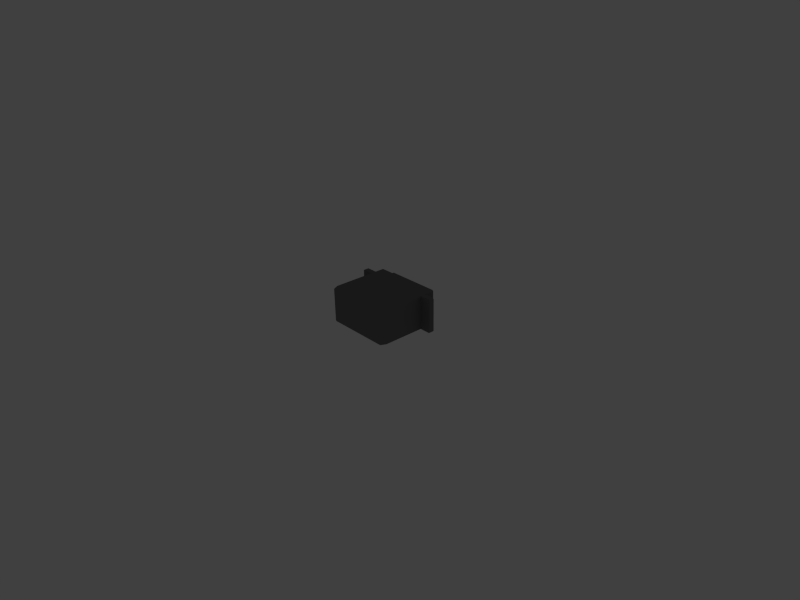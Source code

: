 # Source: RobotKit.blend  (saved by Blender 2.52.5; exported with 4.5.12 LTS)
import bpy
from mathutils import Matrix  # noqa: F401  (used for matrix-valued properties, if any)

bpy.ops.wm.read_factory_settings(use_empty=True)
scene = bpy.context.scene
scene.name = 'Scene'

# ---- collections
col_collection_1 = bpy.data.collections.new('Collection 1'); scene.collection.children.link(col_collection_1)
col_collection_1.hide_render = True
col_collection_1.hide_viewport = True
col_collection_2 = bpy.data.collections.new('Collection 2'); scene.collection.children.link(col_collection_2)
col_collection_11 = bpy.data.collections.new('Collection 11'); scene.collection.children.link(col_collection_11)
col_collection_11.hide_render = True
col_collection_11.hide_viewport = True
col_collection_20 = bpy.data.collections.new('Collection 20'); scene.collection.children.link(col_collection_20)
col_collection_20.hide_render = True
col_collection_20.hide_viewport = True

# ---- materials (node trees are filled in below, after node groups)
mat_post = bpy.data.materials.new('Post')
mat_post.alpha_threshold = 0.0
mat_post.use_transparent_shadow = False
mat_post.roughness = 0.5
mat_post.line_color = (0.0, 0.0, 0.0, 1.0)
mat_plate = bpy.data.materials.new('Plate')
mat_plate.alpha_threshold = 0.0
mat_plate.use_transparent_shadow = False
mat_plate.diffuse_color = (1.0, 0.8573, 0.006667, 1.0)
mat_plate.specular_color = (0.9916, 1.0, 0.7017)
mat_plate.roughness = 0.5
mat_plate.line_color = (0.0, 0.0, 0.0, 1.0)
mat_servohorn = bpy.data.materials.new('ServoHorn')
mat_servohorn.alpha_threshold = 0.0
mat_servohorn.use_transparent_shadow = False
mat_servohorn.diffuse_color = (0.8589, 0.8589, 0.8589, 1.0)
mat_servohorn.roughness = 0.5
mat_servohorn.line_color = (0.0, 0.0, 0.0, 1.0)
mat_servobody = bpy.data.materials.new('ServoBody')
mat_servobody.alpha_threshold = 0.0
mat_servobody.use_transparent_shadow = False
mat_servobody.diffuse_color = (0.1806, 0.1806, 0.1806, 1.0)
mat_servobody.roughness = 0.5
mat_servobody.line_color = (0.0, 0.0, 0.0, 1.0)

# ---- node groups
ng_auto_smooth = bpy.data.node_groups.new('Auto Smooth', 'GeometryNodeTree')
_s = ng_auto_smooth.interface.new_socket(name='Geometry', in_out='OUTPUT', socket_type='NodeSocketGeometry')
_s = ng_auto_smooth.interface.new_socket(name='Geometry', in_out='INPUT', socket_type='NodeSocketGeometry')
_s = ng_auto_smooth.interface.new_socket(name='Angle', in_out='INPUT', socket_type='NodeSocketFloat')
_s.subtype = 'ANGLE'
_s.min_value = 0.0
_s.max_value = 3.142
ng_auto_smooth.is_modifier = True
_N = ng_auto_smooth.nodes; _L = ng_auto_smooth.links
n0 = _N.new('NodeGroupOutput'); n0.name = 'Group Output'; n0.location = (480, -100)
n1 = _N.new('NodeGroupInput'); n1.name = 'Group Input'; n1.location = (-420, -300)
n2 = _N.new('NodeGroupInput'); n2.name = 'Group Input.001'; n2.location = (-60, -100)
n3 = _N.new('GeometryNodeSetShadeSmooth'); n3.name = 'Set Shade Smooth'; n3.location = (120, -100)
n3.domain = 'EDGE'
n4 = _N.new('GeometryNodeSetShadeSmooth'); n4.name = 'Set Shade Smooth.001'; n4.location = (300, -100)
n5 = _N.new('GeometryNodeInputMeshEdgeAngle'); n5.name = 'Edge Angle'; n5.location = (-420, -220)
n6 = _N.new('GeometryNodeInputEdgeSmooth'); n6.name = 'Is Edge Smooth'; n6.location = (-60, -160)
n7 = _N.new('GeometryNodeInputShadeSmooth'); n7.name = 'Is Face Smooth'; n7.location = (-240, -340)
n8 = _N.new('FunctionNodeBooleanMath'); n8.name = 'Boolean Math'; n8.location = (-60, -220)
n9 = _N.new('FunctionNodeCompare'); n9.name = 'Compare'; n9.location = (-240, -180)
n9.operation = 'LESS_EQUAL'
_L.new(n5.outputs[0], n9.inputs[0])
_L.new(n4.outputs[0], n0.inputs[0])
_L.new(n1.outputs[1], n9.inputs[1])
_L.new(n9.outputs[0], n8.inputs[0])
_L.new(n7.outputs[0], n8.inputs[1])
_L.new(n2.outputs[0], n3.inputs[0])
_L.new(n6.outputs[0], n3.inputs[1])
_L.new(n3.outputs[0], n4.inputs[0])
_L.new(n8.outputs[0], n3.inputs[2])
n0.is_active_output = True

# ---- material node trees

# ---- world
world_world = bpy.data.worlds.new('World'); scene.world = world_world
world_world.color = (0.05088, 0.05088, 0.05088)
world_world.use_sun_shadow = False
world_world.sun_shadow_jitter_overblur = 0.0
world_world.cycles.sampling_method = 'MANUAL'
world_world.cycles.sample_map_resolution = 256

# ---- cameras
cam_camera = bpy.data.cameras.new('Camera')
cam_camera.clip_end = 100.0
cam_camera.lens = 35.0
cam_camera.ortho_scale = 7.314
cam_camera.dof.focus_distance = 0.0
cam_camera.dof.aperture_fstop = 128.0

# ---- lights
light_spot = bpy.data.lights.new('Spot', 'POINT')
light_spot.transmission_factor = 0.0
light_spot.cutoff_distance = 30.0
light_spot.energy = 100.0
light_spot.shadow_buffer_clip_start = 1.001
light_spot.shadow_soft_size = 1.0
light_spot.shadow_maximum_resolution = 0.006
light_spot.use_absolute_resolution = True
light_spot.cycles.use_multiple_importance_sampling = False

# ---- meshes
me_post = bpy.data.meshes.new('Post')
me_post.from_pydata([(0.14, 0.2425, 0.0), (0.28, -2.444e-08, 0.0), (0.14, -0.2425, 0.0), (-0.14, -0.2425, 0.0), (-0.28, 1.258e-07, 0.0), (-0.14, 0.2425, 0.0)], [], [(3, 5, 4), (0, 5, 3, 2), (0, 2, 1)])
me_post.materials.append(mat_post)
me_post.use_remesh_preserve_volume = False
me_post.use_remesh_preserve_attributes = False
me_post.use_mirror_vertex_groups = False
me_post.update()
me_plate_hip = bpy.data.meshes.new('Plate.Hip')
me_plate_hip.from_pydata([(2.9, -2.0, 0.0), (2.9, -2.4, 0.0), (-2.4, -2.4, 0.0), (-2.4, -2.0, 0.0), (3.09, -2.337, 0.0), (3.237, -2.19, 0.0), (3.3, -2.0, 0.0), (2.9, -0.8, 0.0), (3.3, -0.8, 0.0), (3.237, -0.61, 0.0), (3.09, -0.4634, 0.0), (2.9, -0.4, 0.0), (0.9, -0.8, 0.0), (0.9, -0.4, 0.0), (0.81, -0.3634, 0.0), (0.61, -0.7366, 0.0), (0.3634, -0.49, 0.0), (0.7366, -0.29, 0.0), (0.7, -0.2, 0.0), (0.3, -0.2, 0.0), (0.3, 2.8, 0.0), (0.7, 2.8, 0.0), (0.6366, 2.99, 0.0), (0.49, 3.137, 0.0), (0.3, 3.2, 0.0), (-2.4, 2.8, 0.0), (-2.4, 3.2, 0.0), (-2.59, 3.137, 0.0), (-2.737, 2.99, 0.0), (-2.8, 2.8, 0.0), (-2.8, -2.0, 0.0), (-2.737, -2.19, 0.0), (-2.59, -2.337, 0.0)], [], [(0, 3, 2, 1), (0, 1, 4), (0, 4, 5), (0, 5, 6), (0, 6, 8, 7), (7, 8, 9), (7, 9, 10), (7, 10, 11), (7, 11, 13, 12), (12, 13, 14, 15), (15, 14, 17, 16), (16, 17, 18, 19), (19, 18, 21, 20), (20, 21, 22), (20, 22, 23), (20, 23, 24), (20, 24, 26, 25), (25, 26, 27), (25, 27, 28), (25, 28, 29), (25, 29, 30, 3), (3, 30, 31), (3, 31, 32), (2, 3, 32), (3, 19, 20, 25), (0, 7, 12, 3), (3, 12, 15), (3, 15, 16), (3, 16, 19)])
me_plate_hip.polygons.foreach_set('use_smooth', [True] * 29)
me_plate_hip.materials.append(mat_plate)
me_plate_hip.use_remesh_preserve_volume = False
me_plate_hip.use_remesh_preserve_attributes = False
me_plate_hip.use_mirror_vertex_groups = False
me_plate_hip.update()
me_fitting_post = bpy.data.meshes.new('Fitting.Post')
me_fitting_post.from_pydata([(0.14, 0.2425, 0.0), (0.28, -3.257e-08, 0.0), (0.14, -0.2425, 0.0), (-0.14, -0.2425, 0.0), (-0.28, 1.176e-07, 0.0), (-0.14, 0.2425, 0.0), (0.09899, 0.09899, 0.0), (0.1293, 0.05358, 0.0), (0.14, -5.307e-09, 0.0), (0.1293, -0.05358, 0.0), (0.09899, -0.09899, 0.0), (0.05358, -0.1293, 0.0), (2.937e-08, -0.14, 0.0), (-0.05358, -0.1293, 0.0), (-0.09899, -0.09899, 0.0), (-0.1293, -0.05358, 0.0), (-0.14, 2.482e-09, 0.0), (-0.1293, 0.05358, 0.0), (-0.09899, 0.09899, 0.0), (-0.05358, 0.1293, 0.0), (9.947e-08, 0.14, 0.0), (0.05358, 0.1293, 0.0)], [(0, 1), (1, 2), (2, 3), (3, 4), (4, 5), (0, 5), (6, 7), (7, 8), (8, 9), (9, 10), (10, 11), (11, 12), (12, 13), (13, 14), (14, 15), (15, 16), (16, 17), (17, 18), (18, 19), (19, 20), (20, 21), (6, 21)], [])
me_fitting_post.use_remesh_preserve_volume = False
me_fitting_post.use_remesh_preserve_attributes = False
me_fitting_post.use_mirror_vertex_groups = False
me_fitting_post.update()
me_fitting_servoslot = bpy.data.meshes.new('Fitting.ServoSlot')
me_fitting_servoslot.from_pydata([(-0.99, -0.15, 0.0), (0.99, -0.15, 1.192e-07), (-0.99, 0.15, 0.0), (0.99, 0.15, 1.788e-07), (-0.77, 0.0, -2.717e-24), (-0.77, -0.1, -2.717e-24), (-0.83, -0.1, -2.929e-24), (-0.83, 3.576e-07, -2.929e-24), (-0.8, 0.1, -2.823e-24), (-0.7, -3.576e-07, -2.47e-24), (-0.9, 7.153e-07, -3.176e-24), (-0.5, 7.153e-07, -1.765e-24), (-0.3, -3.576e-07, -1.059e-24), (-0.4, 0.1, -1.412e-24), (-0.43, 3.576e-07, -1.517e-24), (-0.43, -0.1, -1.517e-24), (-0.37, -0.1, -1.306e-24), (-0.37, 0.0, -1.306e-24), (0.03, 0.0, 1.059e-25), (0.03, -0.1, 1.059e-25), (-0.03, -0.1, -1.059e-25), (-0.03, 3.576e-07, -1.059e-25), (4.768e-07, 0.1, 1.972e-30), (0.1, -3.576e-07, 3.529e-25), (-0.1, 7.153e-07, -3.529e-25), (0.3, 7.153e-07, 1.059e-24), (0.5, -3.576e-07, 1.765e-24), (0.4, 0.1, 1.412e-24), (0.37, 3.576e-07, 1.306e-24), (0.37, -0.1, 1.306e-24), (0.43, -0.1, 1.517e-24), (0.43, 0.0, 1.517e-24), (0.83, 0.0, 2.929e-24), (0.83, -0.1, 2.929e-24), (0.77, -0.1, 2.717e-24), (0.77, 3.576e-07, 2.717e-24), (0.8, 0.1, 2.823e-24), (0.9, -3.576e-07, 3.176e-24), (0.7, 7.153e-07, 2.47e-24), (-0.93, 0.1, -3.282e-24), (-0.93, 9.686e-08, -3.282e-24)], [(0, 2), (1, 3), (2, 3), (0, 1), (5, 6), (4, 5), (6, 7), (4, 9), (7, 10), (8, 10), (8, 9), (12, 13), (11, 13), (11, 14), (12, 17), (14, 15), (16, 17), (15, 16), (19, 20), (18, 19), (20, 21), (18, 23), (21, 24), (22, 24), (22, 23), (26, 27), (25, 27), (25, 28), (26, 31), (28, 29), (30, 31), (29, 30), (33, 34), (32, 33), (34, 35), (32, 37), (35, 38), (36, 38), (36, 37), (39, 40)], [])
me_fitting_servoslot.materials.append(None)
me_fitting_servoslot.use_remesh_preserve_volume = False
me_fitting_servoslot.use_remesh_preserve_attributes = False
me_fitting_servoslot.use_mirror_vertex_groups = False
me_fitting_servoslot.update()
me_fitting_servoflush = bpy.data.meshes.new('Fitting.ServoFlush')
me_fitting_servoflush.from_pydata([(-0.3586, 2.541, 0.0), (-0.3152, 2.477, 0.0), (-0.3, 2.4, 0.0), (-0.3152, 2.323, 0.0), (-0.3586, 2.259, 0.0), (-0.4235, 2.215, 0.0), (-0.5, 2.2, 0.0), (-0.5765, 2.215, 0.0), (-0.6414, 2.259, 0.0), (-0.6848, 2.323, 0.0), (-0.7, 2.4, 0.0), (-0.6848, 2.477, 0.0), (-0.6414, 2.541, 0.0), (-0.5765, 2.585, 0.0), (-0.5, 2.6, 0.0), (-0.4235, 2.585, 0.0), (0.1, 1.4, 0.0), (0.1, 0.0, 0.0), (-0.1, 0.0, 0.0), (-0.1, 1.4, 0.0), (1.192e-07, 2.0, 0.0), (-0.5, 1.4, 0.0), (0.5, 1.4, 0.0), (0.5765, 2.585, 0.0), (0.5, 2.6, 0.0), (0.4235, 2.585, 0.0), (0.3586, 2.541, 0.0), (0.3152, 2.477, 0.0), (0.3, 2.4, 0.0), (0.3152, 2.323, 0.0), (0.3586, 2.259, 0.0), (0.4235, 2.215, 0.0), (0.5, 2.2, 0.0), (0.5765, 2.215, 0.0), (0.6414, 2.259, 0.0), (0.6848, 2.323, 0.0), (0.7, 2.4, 0.0), (0.6848, 2.477, 0.0), (0.6414, 2.541, 0.0), (0.6414, -2.259, 0.0), (0.6848, -2.323, 0.0), (0.7, -2.4, 0.0), (0.6848, -2.477, 0.0), (0.6414, -2.541, 0.0), (0.5765, -2.585, 0.0), (0.5, -2.6, 0.0), (0.4235, -2.585, 0.0), (0.3586, -2.541, 0.0), (0.3152, -2.477, 0.0), (0.3, -2.4, 0.0), (0.3152, -2.323, 0.0), (0.3586, -2.259, 0.0), (0.4235, -2.215, 0.0), (0.5, -2.2, 0.0), (0.5765, -2.215, 0.0), (-0.4235, -2.215, 0.0), (-0.5, -2.2, 0.0), (-0.5765, -2.215, 0.0), (-0.6414, -2.259, 0.0), (-0.6848, -2.323, 0.0), (-0.7, -2.4, 0.0), (-0.6848, -2.477, 0.0), (-0.6414, -2.541, 0.0), (-0.5765, -2.585, 0.0), (-0.5, -2.6, 0.0), (-0.4235, -2.585, 0.0), (-0.3586, -2.541, 0.0), (-0.3152, -2.477, 0.0), (-0.3, -2.4, 0.0), (-0.3152, -2.323, 0.0), (-0.3586, -2.259, 0.0), (-0.99, -1.974, 4.468e-07), (-0.99, 1.974, -5.069e-07), (0.99, 1.974, -5.958e-07), (0.99, -1.974, 1.194e-07), (-0.9345, 2.03, -5.027e-07), (0.9345, 2.03, -6e-07), (0.9345, -2.03, 1.153e-07), (-0.9345, -2.03, 4.51e-07), (-1.2, 1.0, 0.0), (1.2, 1.0, 0.0), (1.639e-07, 2.2, 0.0), (-1.49e-08, -0.2, 0.0), (0.7, 1.58, 0.0), (0.7, 1.82, 0.0), (0.82, 1.7, 0.0), (0.58, 1.7, 0.0)], [(0, 1), (1, 2), (2, 3), (3, 4), (4, 5), (5, 6), (6, 7), (7, 8), (8, 9), (9, 10), (10, 11), (11, 12), (12, 13), (13, 14), (14, 15), (0, 15), (17, 18), (16, 17), (18, 19), (20, 21), (20, 22), (19, 21), (16, 22), (23, 38), (23, 24), (24, 25), (25, 26), (26, 27), (27, 28), (28, 29), (29, 30), (30, 31), (31, 32), (32, 33), (33, 34), (34, 35), (35, 36), (36, 37), (37, 38), (39, 40), (40, 41), (41, 42), (42, 43), (43, 44), (44, 45), (45, 46), (46, 47), (47, 48), (48, 49), (49, 50), (50, 51), (51, 52), (52, 53), (53, 54), (39, 54), (55, 70), (55, 56), (56, 57), (57, 58), (58, 59), (59, 60), (60, 61), (61, 62), (62, 63), (63, 64), (64, 65), (65, 66), (66, 67), (67, 68), (68, 69), (69, 70), (71, 72), (73, 74), (75, 76), (77, 78), (72, 75), (73, 76), (74, 77), (71, 78), (79, 80), (81, 82), (84, 83), (86, 85)], [])
me_fitting_servoflush.materials.append(None)
me_fitting_servoflush.use_remesh_preserve_volume = False
me_fitting_servoflush.use_remesh_preserve_attributes = False
me_fitting_servoflush.use_mirror_vertex_groups = False
me_fitting_servoflush.update()
me_plate_femur = bpy.data.meshes.new('Plate.Femur')
me_plate_femur.from_pydata([(-4.151, 0.8485, 0.0), (-4.002, 0.6667, 0.0), (-3.891, 0.4592, 0.0), (-3.823, 0.2341, 0.0), (-3.8, 0.0, 0.0), (-3.566, -0.4726, 0.0), (-4.411, -1.446, 0.0), (-5.0, -1.2, 0.0), (-5.234, -1.177, 0.0), (-5.459, -1.109, 0.0), (-5.667, -0.9978, 0.0), (-5.849, -0.8485, 0.0), (-5.998, -0.6667, 0.0), (-6.109, -0.4592, 0.0), (-6.177, -0.2341, 0.0), (-6.2, 9.537e-07, 0.0), (-6.177, 0.2341, 0.0), (-6.109, 0.4592, 0.0), (-5.998, 0.6667, 0.0), (-5.849, 0.8485, 0.0), (-5.667, 0.9978, 0.0), (-5.459, 1.109, 0.0), (-5.234, 1.177, 0.0), (-5.0, 1.2, 0.0), (-4.766, 1.177, 0.0), (-4.541, 1.109, 0.0), (-4.333, 0.9978, 0.0), (-5.0, 0.0, 0.0), (5.0, 0.0, 0.0), (5.667, 0.9978, 0.0), (5.459, 1.109, 0.0), (5.234, 1.177, 0.0), (5.0, 1.2, 0.0), (4.766, 1.177, 0.0), (4.541, 1.109, 0.0), (4.333, 0.9978, 0.0), (4.151, 0.8485, 0.0), (4.002, 0.6667, 0.0), (3.891, 0.4592, 0.0), (3.823, 0.2341, 0.0), (3.8, 9.537e-07, 0.0), (3.566, -0.4726, 0.0), (4.411, -1.446, 0.0), (5.0, -1.2, 0.0), (5.234, -1.177, 0.0), (5.459, -1.109, 0.0), (5.667, -0.9978, 0.0), (5.849, -0.8485, 0.0), (5.998, -0.6667, 0.0), (6.109, -0.4592, 0.0), (6.177, -0.2341, 0.0), (6.2, 0.0, 0.0), (6.177, 0.2341, 0.0), (6.109, 0.4592, 0.0), (5.998, 0.6667, 0.0), (5.849, 0.8485, 0.0), (3.064, -0.8854, 0.0), (2.487, -1.158, 0.0), (1.887, -1.373, 0.0), (1.268, -1.528, 0.0), (0.637, -1.621, 0.0), (-5.217e-06, -1.653, 0.0), (-0.637, -1.621, 0.0), (-1.268, -1.528, 0.0), (-1.887, -1.373, 0.0), (-2.487, -1.158, 0.0), (-3.064, -0.8854, 0.0), (-3.632, -1.949, 0.0), (-2.948, -2.272, 0.0), (-2.237, -2.527, 0.0), (-1.503, -2.71, 0.0), (-0.7552, -2.821, 0.0), (-6.184e-06, -2.858, 0.0), (0.7552, -2.821, 0.0), (1.503, -2.71, 0.0), (2.237, -2.527, 0.0), (2.948, -2.272, 0.0), (3.632, -1.949, 0.0)], [], [(1, 0, 27), (27, 2, 1), (27, 3, 2), (27, 4, 3), (27, 8, 7), (27, 9, 8), (27, 10, 9), (27, 11, 10), (27, 12, 11), (27, 13, 12), (27, 14, 13), (27, 15, 14), (27, 16, 15), (27, 17, 16), (27, 18, 17), (27, 19, 18), (27, 20, 19), (27, 21, 20), (27, 22, 21), (27, 23, 22), (27, 24, 23), (27, 25, 24), (27, 26, 25), (27, 0, 26), (28, 55, 29), (28, 29, 30), (28, 30, 31), (28, 31, 32), (28, 32, 33), (28, 33, 34), (28, 34, 35), (28, 35, 36), (28, 36, 37), (28, 37, 38), (28, 38, 39), (28, 39, 40), (28, 43, 44), (28, 44, 45), (28, 45, 46), (28, 46, 47), (28, 47, 48), (28, 48, 49), (28, 49, 50), (28, 50, 51), (28, 51, 52), (28, 52, 53), (28, 53, 54), (28, 54, 55), (5, 6, 67, 66), (65, 66, 67, 68), (64, 65, 68, 69), (63, 64, 69, 70), (62, 63, 70, 71), (61, 62, 71, 72), (60, 61, 72, 73), (59, 60, 73, 74), (58, 59, 74, 75), (57, 58, 75, 76), (56, 57, 76, 77), (41, 56, 77, 42), (4, 7, 6, 5), (40, 41, 42, 43), (28, 40, 43), (4, 27, 7)])
me_plate_femur.polygons.foreach_set('use_smooth', [True] * 64)
me_plate_femur.materials.append(mat_plate)
me_plate_femur.use_remesh_preserve_volume = False
me_plate_femur.use_remesh_preserve_attributes = False
me_plate_femur.use_mirror_vertex_groups = False
me_plate_femur.update()
me_fitting_horn = bpy.data.meshes.new('Fitting.Horn')
me_fitting_horn.from_pydata([(0.8485, 0.8485, 0.0), (0.9978, 0.6667, 0.0), (1.109, 0.4592, 0.0), (1.177, 0.2341, 0.0), (1.2, 9.06e-08, 0.0), (1.177, -0.2341, 0.0), (1.109, -0.4592, 0.0), (0.9978, -0.6667, 0.0), (0.8485, -0.8485, 0.0), (0.6667, -0.9978, 0.0), (0.4592, -1.109, 0.0), (0.2341, -1.177, 0.0), (-3.91e-07, -1.2, 0.0), (-0.2341, -1.177, 0.0), (-0.4592, -1.109, 0.0), (-0.6667, -0.9978, 0.0), (-0.8485, -0.8485, 0.0), (-0.9978, -0.6667, 0.0), (-1.109, -0.4592, 0.0), (-1.177, -0.2341, 0.0), (-1.2, 1.159e-06, 0.0), (-1.177, 0.2341, 0.0), (-1.109, 0.4592, 0.0), (-0.9978, 0.6667, 0.0), (-0.8485, 0.8485, 0.0), (-0.6667, 0.9978, 0.0), (-0.4592, 1.109, 0.0), (-0.2341, 1.177, 0.0), (1.926e-06, 1.2, 0.0), (0.2341, 1.177, 0.0), (0.4592, 1.109, 0.0), (0.6667, 0.9978, 0.0), (-0.6586, 0.1414, 0.0), (-0.6152, 0.07654, 0.0), (-0.6, -8.742e-09, 0.0), (-0.6152, -0.07654, 0.0), (-0.6586, -0.1414, 0.0), (-0.7235, -0.1848, 0.0), (-0.8, -0.2, 0.0), (-0.8765, -0.1848, 0.0), (-0.9414, -0.1414, 0.0), (-0.9848, -0.07654, 0.0), (-1.0, 2.385e-09, 0.0), (-0.9848, 0.07654, 0.0), (-0.9414, 0.1414, 0.0), (-0.8765, 0.1848, 0.0), (-0.8, 0.2, 0.0), (-0.7235, 0.1848, 0.0), (0.8765, 0.1848, 0.0), (0.8, 0.2, 0.0), (0.7235, 0.1848, 0.0), (0.6586, 0.1414, 0.0), (0.6152, 0.07654, 0.0), (0.6, 2.385e-09, 0.0), (0.6152, -0.07654, 0.0), (0.6586, -0.1414, 0.0), (0.7235, -0.1848, 0.0), (0.8, -0.2, 0.0), (0.8765, -0.1848, 0.0), (0.9414, -0.1414, 0.0), (0.9848, -0.07654, 0.0), (1.0, -8.742e-09, 0.0), (0.9848, 0.07654, 0.0), (0.9414, 0.1414, 0.0), (0.1, 0.4, 0.0), (0.1, -1.0, 0.0), (-0.1, -1.0, 0.0), (-0.1, 0.4, 0.0), (2.98e-08, 1.0, 0.0), (-0.5, 0.4, 0.0), (0.5, 0.4, 0.0), (-0.8, 0.6, 0.0), (-0.4, 0.6, 0.0), (-0.6, 0.4, 0.0), (-0.6, 0.8, 0.0)], [(0, 1), (1, 2), (2, 3), (3, 4), (4, 5), (5, 6), (6, 7), (7, 8), (8, 9), (9, 10), (10, 11), (11, 12), (12, 13), (13, 14), (14, 15), (15, 16), (16, 17), (17, 18), (18, 19), (19, 20), (20, 21), (21, 22), (22, 23), (23, 24), (24, 25), (25, 26), (26, 27), (27, 28), (28, 29), (29, 30), (30, 31), (0, 31), (32, 33), (33, 34), (34, 35), (35, 36), (36, 37), (37, 38), (38, 39), (39, 40), (40, 41), (41, 42), (42, 43), (43, 44), (44, 45), (45, 46), (46, 47), (32, 47), (48, 63), (48, 49), (49, 50), (50, 51), (51, 52), (52, 53), (53, 54), (54, 55), (55, 56), (56, 57), (57, 58), (58, 59), (59, 60), (60, 61), (61, 62), (62, 63), (65, 66), (64, 65), (66, 67), (68, 69), (68, 70), (67, 69), (64, 70), (71, 72), (73, 74)], [])
me_fitting_horn.use_remesh_preserve_volume = False
me_fitting_horn.use_remesh_preserve_attributes = False
me_fitting_horn.use_mirror_vertex_groups = False
me_fitting_horn.update()
me_servo_arrow = bpy.data.meshes.new('Servo.Arrow')
me_servo_arrow.from_pydata([(-0.8485, -0.2, -0.8485), (-0.6667, -0.2, -0.9978), (-0.4592, -0.2, -1.109), (-0.2341, -0.2, -1.177), (-2.682e-07, -0.2, -1.2), (0.2341, -0.2, -1.177), (0.4592, -0.2, -1.109), (0.6667, -0.2, -0.9978), (0.8485, -0.2, -0.8485), (0.9978, -0.2, -0.6667), (1.109, -0.2, -0.4592), (1.181, -0.2, -0.2267), (2.761, -0.2, 9.537e-07), (1.181, -0.2, 0.2267), (1.109, -0.2, 0.4592), (0.9978, -0.2, 0.6667), (0.8485, -0.2, 0.8485), (0.6667, -0.2, 0.9978), (0.4592, -0.2, 1.109), (0.2341, -0.2, 1.177), (-1.401e-06, -0.2, 1.2), (-0.2341, -0.2, 1.177), (-0.4592, -0.2, 1.109), (-0.6667, -0.2, 0.9978), (-0.8485, -0.2, 0.8485), (-0.9978, -0.2, 0.6667), (-1.109, -0.2, 0.4592), (-2.529, -0.2, 0.7173), (-1.794, -0.2, -2.146e-06), (-2.529, -0.2, -0.7174), (-1.109, -0.2, -0.4592), (-0.9978, -0.2, -0.6667), (-0.8485, 1.192e-07, -0.8485), (-0.6667, 1.192e-07, -0.9978), (-0.4592, 1.49e-07, -1.109), (-0.2341, 1.341e-07, -1.177), (2.709e-06, 1.192e-07, -1.2), (0.2341, 1.043e-07, -1.177), (0.4592, 8.941e-08, -1.109), (0.6667, 0.0, -0.9978), (0.8485, 0.0, -0.8485), (0.9978, 0.0, -0.6667), (1.109, 0.0, -0.4592), (1.181, -1.192e-07, -0.2267), (2.761, -2.384e-07, -3.576e-06), (1.181, -1.192e-07, 0.2267), (1.109, -1.192e-07, 0.4592), (0.9978, -1.192e-07, 0.6667), (0.8485, -1.192e-07, 0.8485), (0.6667, -1.192e-07, 0.9978), (0.4592, -1.49e-07, 1.109), (0.2341, -1.341e-07, 1.177), (4.869e-06, -1.192e-07, 1.2), (-0.2341, -1.043e-07, 1.177), (-0.4592, -8.941e-08, 1.109), (-0.6667, 0.0, 0.9978), (-0.8485, 0.0, 0.8485), (-0.9978, 0.0, 0.6667), (-1.109, 0.0, 0.4592), (-2.529, 2.384e-07, 0.7174), (-1.794, 1.192e-07, 8.583e-06), (-2.529, 2.384e-07, -0.7173), (-1.109, 1.192e-07, -0.4592), (-0.9978, 1.192e-07, -0.6667), (-0.2902, -0.2, -0.2902), (-0.3412, -0.2, -0.228), (-0.3791, -0.2, -0.157), (-0.4025, -0.2, -0.08006), (-0.4104, -0.2, -9.537e-07), (-0.4025, -0.2, 0.08005), (-0.3791, -0.2, 0.157), (-0.3412, -0.2, 0.228), (-0.2902, -0.2, 0.2902), (-0.228, -0.2, 0.3412), (-0.157, -0.2, 0.3791), (-0.08006, -0.2, 0.4025), (-8.494e-07, -0.2, 0.4104), (0.08006, -0.2, 0.4025), (0.157, -0.2, 0.3791), (0.228, -0.2, 0.3412), (0.2902, -0.2, 0.2902), (0.3412, -0.2, 0.228), (0.3791, -0.2, 0.157), (0.4025, -0.2, 0.08006), (0.4104, -0.2, -2.384e-07), (0.4025, -0.2, -0.08006), (0.3791, -0.2, -0.157), (0.3412, -0.2, -0.228), (0.2902, -0.2, -0.2902), (0.228, -0.2, -0.3412), (0.157, -0.2, -0.3791), (0.08006, -0.2, -0.4025), (-4.619e-07, -0.2, -0.4104), (-0.08006, -0.2, -0.4025), (-0.157, -0.2, -0.3791), (-0.228, -0.2, -0.3412), (-0.2902, -0.7, -0.2902), (-0.228, -0.7, -0.3412), (-0.157, -0.7, -0.3791), (-0.08006, -0.7, -0.4025), (-5.364e-07, -0.7, -0.4104), (0.08006, -0.7, -0.4025), (0.157, -0.7, -0.3791), (0.228, -0.7, -0.3412), (0.2902, -0.7, -0.2902), (0.3412, -0.7, -0.228), (0.3791, -0.7, -0.157), (0.4025, -0.7, -0.08006), (0.4104, -0.7, -2.384e-07), (0.4025, -0.7, 0.08006), (0.3791, -0.7, 0.157), (0.3412, -0.7, 0.228), (0.2902, -0.7, 0.2902), (0.228, -0.7, 0.3412), (0.157, -0.7, 0.3791), (0.08006, -0.7, 0.4025), (-8.941e-07, -0.7, 0.4104), (-0.08006, -0.7, 0.4025), (-0.157, -0.7, 0.3791), (-0.228, -0.7, 0.3412), (-0.2902, -0.7, 0.2902), (-0.3412, -0.7, 0.228), (-0.3791, -0.7, 0.157), (-0.4025, -0.7, 0.08005), (-0.4104, -0.7, -9.537e-07), (-0.4025, -0.7, -0.08006), (-0.3791, -0.7, -0.157), (-0.3412, -0.7, -0.228), (-5.364e-07, -0.7, -4.768e-07), (-0.1983, 4.47e-08, -0.1983), (-0.2332, 4.47e-08, -0.1558), (-0.2591, 2.98e-08, -0.1073), (-0.2751, 2.98e-08, -0.05472), (-0.2805, 2.98e-08, 3.099e-06), (-0.2751, 2.98e-08, 0.05472), (-0.2591, 2.98e-08, 0.1073), (-0.2332, 1.49e-08, 0.1558), (-0.1983, 1.49e-08, 0.1983), (-0.1558, 1.49e-08, 0.2332), (-0.1073, -7.451e-09, 0.2591), (-0.05472, -1.118e-08, 0.2751), (2.392e-06, -1.49e-08, 0.2805), (0.05472, -1.863e-08, 0.2751), (0.1073, -2.235e-08, 0.2591), (0.1558, -1.49e-08, 0.2332), (0.1983, -1.49e-08, 0.1983), (0.2332, -1.49e-08, 0.1558), (0.2591, -2.98e-08, 0.1073), (0.2751, -2.98e-08, 0.05472), (0.2805, 0.0, 9.537e-07), (0.2751, 0.0, -0.05472), (0.2591, 0.0, -0.1073), (0.2332, 0.0, -0.1558), (0.1983, 0.0, -0.1983), (0.1558, 1.49e-08, -0.2332), (0.1073, 2.98e-08, -0.2591), (0.05472, 3.353e-08, -0.2751), (1.887e-06, 3.725e-08, -0.2805), (-0.05472, 4.098e-08, -0.2751), (-0.1073, 4.47e-08, -0.2591), (-0.1558, 2.98e-08, -0.2332), (-0.1983, -0.5, -0.1983), (-0.1558, -0.5, -0.2332), (-0.1073, -0.5, -0.2591), (-0.05472, -0.5, -0.2751), (1.848e-06, -0.5, -0.2805), (0.05472, -0.5, -0.2751), (0.1073, -0.5, -0.2591), (0.1558, -0.5, -0.2332), (0.1983, -0.5, -0.1983), (0.2332, -0.5, -0.1558), (0.2591, -0.5, -0.1073), (0.2751, -0.5, -0.05472), (0.2805, -0.5, 9.537e-07), (0.2751, -0.5, 0.05472), (0.2591, -0.5, 0.1073), (0.2332, -0.5, 0.1558), (0.1983, -0.5, 0.1983), (0.1558, -0.5, 0.2332), (0.1073, -0.5, 0.2591), (0.05472, -0.5, 0.2751), (2.325e-06, -0.5, 0.2805), (-0.05472, -0.5, 0.2751), (-0.1073, -0.5, 0.2591), (-0.1558, -0.5, 0.2332), (-0.1983, -0.5, 0.1983), (-0.2332, -0.5, 0.1558), (-0.2591, -0.5, 0.1073), (-0.2751, -0.5, 0.05472), (-0.2805, -0.5, 3.099e-06), (-0.2751, -0.5, -0.05472), (-0.2591, -0.5, -0.1073), (-0.2332, -0.5, -0.1558), (1.192e-06, -0.5, 1.192e-06)], [], [(0, 32, 33, 1), (1, 33, 34, 2), (2, 34, 35, 3), (3, 35, 36, 4), (4, 36, 37, 5), (5, 37, 38, 6), (6, 38, 39, 7), (7, 39, 40, 8), (8, 40, 41, 9), (9, 41, 42, 10), (10, 42, 43, 11), (11, 43, 44, 12), (12, 44, 45, 13), (13, 45, 46, 14), (14, 46, 47, 15), (15, 47, 48, 16), (16, 48, 49, 17), (17, 49, 50, 18), (18, 50, 51, 19), (19, 51, 52, 20), (20, 52, 53, 21), (21, 53, 54, 22), (22, 54, 55, 23), (23, 55, 56, 24), (24, 56, 57, 25), (25, 57, 58, 26), (26, 58, 59, 27), (27, 59, 60, 28), (28, 60, 61, 29), (29, 61, 62, 30), (30, 62, 63, 31), (32, 0, 31, 63), (31, 0, 64, 65), (30, 31, 65, 66), (29, 30, 66, 67), (28, 29, 67, 68), (27, 28, 68, 69), (26, 27, 69, 70), (25, 26, 70, 71), (24, 25, 71, 72), (23, 24, 72, 73), (22, 23, 73, 74), (21, 22, 74, 75), (20, 21, 75, 76), (19, 20, 76, 77), (18, 19, 77, 78), (17, 18, 78, 79), (16, 17, 79, 80), (15, 16, 80, 81), (14, 15, 81, 82), (13, 14, 82, 83), (12, 13, 83, 84), (11, 12, 84, 85), (10, 11, 85, 86), (9, 10, 86, 87), (8, 9, 87, 88), (7, 8, 88, 89), (6, 7, 89, 90), (5, 6, 90, 91), (4, 5, 91, 92), (3, 4, 92, 93), (2, 3, 93, 94), (1, 2, 94, 95), (0, 1, 95, 64), (64, 95, 97, 96), (95, 94, 98, 97), (94, 93, 99, 98), (93, 92, 100, 99), (92, 91, 101, 100), (91, 90, 102, 101), (90, 89, 103, 102), (89, 88, 104, 103), (88, 87, 105, 104), (87, 86, 106, 105), (86, 85, 107, 106), (85, 84, 108, 107), (84, 83, 109, 108), (83, 82, 110, 109), (82, 81, 111, 110), (81, 80, 112, 111), (80, 79, 113, 112), (79, 78, 114, 113), (78, 77, 115, 114), (77, 76, 116, 115), (76, 75, 117, 116), (75, 74, 118, 117), (74, 73, 119, 118), (73, 72, 120, 119), (72, 71, 121, 120), (71, 70, 122, 121), (70, 69, 123, 122), (69, 68, 124, 123), (68, 67, 125, 124), (67, 66, 126, 125), (66, 65, 127, 126), (65, 64, 96, 127), (128, 96, 97), (128, 97, 98), (128, 98, 99), (128, 99, 100), (128, 100, 101), (128, 101, 102), (128, 102, 103), (128, 103, 104), (128, 104, 105), (128, 105, 106), (128, 106, 107), (128, 107, 108), (128, 108, 109), (128, 109, 110), (128, 110, 111), (128, 111, 112), (128, 112, 113), (128, 113, 114), (128, 114, 115), (128, 115, 116), (128, 116, 117), (128, 117, 118), (128, 118, 119), (128, 119, 120), (128, 120, 121), (128, 121, 122), (128, 122, 123), (128, 123, 124), (128, 124, 125), (128, 125, 126), (128, 126, 127), (127, 96, 128), (32, 63, 130, 129), (63, 62, 131, 130), (62, 61, 132, 131), (61, 60, 133, 132), (60, 59, 134, 133), (59, 58, 135, 134), (58, 57, 136, 135), (57, 56, 137, 136), (56, 55, 138, 137), (55, 54, 139, 138), (54, 53, 140, 139), (53, 52, 141, 140), (52, 51, 142, 141), (51, 50, 143, 142), (50, 49, 144, 143), (49, 48, 145, 144), (48, 47, 146, 145), (47, 46, 147, 146), (46, 45, 148, 147), (45, 44, 149, 148), (44, 43, 150, 149), (43, 42, 151, 150), (42, 41, 152, 151), (41, 40, 153, 152), (40, 39, 154, 153), (39, 38, 155, 154), (38, 37, 156, 155), (37, 36, 157, 156), (36, 35, 158, 157), (35, 34, 159, 158), (34, 33, 160, 159), (33, 32, 129, 160), (160, 129, 161, 162), (159, 160, 162, 163), (158, 159, 163, 164), (157, 158, 164, 165), (156, 157, 165, 166), (155, 156, 166, 167), (154, 155, 167, 168), (153, 154, 168, 169), (152, 153, 169, 170), (151, 152, 170, 171), (150, 151, 171, 172), (149, 150, 172, 173), (148, 149, 173, 174), (147, 148, 174, 175), (146, 147, 175, 176), (145, 146, 176, 177), (144, 145, 177, 178), (143, 144, 178, 179), (142, 143, 179, 180), (141, 142, 180, 181), (140, 141, 181, 182), (139, 140, 182, 183), (138, 139, 183, 184), (137, 138, 184, 185), (136, 137, 185, 186), (135, 136, 186, 187), (134, 135, 187, 188), (133, 134, 188, 189), (132, 133, 189, 190), (131, 132, 190, 191), (130, 131, 191, 192), (129, 130, 192, 161), (193, 162, 161), (193, 163, 162), (193, 164, 163), (193, 165, 164), (193, 166, 165), (193, 167, 166), (193, 168, 167), (193, 169, 168), (193, 170, 169), (193, 171, 170), (193, 172, 171), (193, 173, 172), (193, 174, 173), (193, 175, 174), (193, 176, 175), (193, 177, 176), (193, 178, 177), (193, 179, 178), (193, 180, 179), (193, 181, 180), (193, 182, 181), (193, 183, 182), (193, 184, 183), (193, 185, 184), (193, 186, 185), (193, 187, 186), (193, 188, 187), (193, 189, 188), (193, 190, 189), (193, 191, 190), (193, 192, 191), (193, 161, 192)])
me_servo_arrow.polygons.foreach_set('use_smooth', [True] * 224)
me_servo_arrow.materials.append(mat_servohorn)
me_servo_arrow.use_remesh_preserve_volume = False
me_servo_arrow.use_remesh_preserve_attributes = False
me_servo_arrow.use_mirror_vertex_groups = False
me_servo_arrow.update()
me_plate_torso = bpy.data.meshes.new('Plate.Torso')
me_plate_torso.from_pydata([(-8.0, 0.0, 0.0), (-8.0, 1.2, 0.0), (-8.459, 1.109, 0.0), (-8.849, 0.8485, 0.0), (-9.109, 0.4592, 0.0), (-9.2, 0.0, 0.0), (-9.109, -0.4592, 0.0), (-8.849, -0.8485, 0.0), (-8.459, -1.109, 0.0), (-8.0, -1.2, 0.0), (-7.0, 0.0, 0.0), (-7.0, 1.2, 0.0), (-7.0, -1.2, 0.0), (-6.0, 0.0, 0.0), (-6.0, 3.12, 0.0), (-6.0, -3.12, 0.0), (-3.94, 4.127, 0.0), (-3.94, 0.0, 0.0), (-3.94, -4.127, 0.0), (-3.946, 5.378, 0.0), (-3.676, 8.1, 0.0), (-5.468, 6.922, 0.0), (-2.6, 10.0, 0.0), (-4.268, 9.0, 0.0), (-5.734, 8.461, 0.0), (-4.534, 10.54, 0.0), (-5.134, 9.5, 0.0), (-6.6, 8.961, 0.0), (-6.952, 9.269, 0.0), (-7.159, 9.689, 0.0), (-7.19, 10.16, 0.0), (-7.039, 10.6, 0.0), (-6.731, 10.95, 0.0), (-6.311, 11.16, 0.0), (-5.843, 11.19, 0.0), (-5.4, 11.04, 0.0), (-6.0, 10.0, 0.0), (-6.0, -10.0, 0.0), (-5.4, -11.04, 0.0), (-5.843, -11.19, 0.0), (-6.311, -11.16, 0.0), (-6.731, -10.95, 0.0), (-7.039, -10.6, 0.0), (-7.19, -10.16, 0.0), (-7.159, -9.689, 0.0), (-6.952, -9.269, 0.0), (-6.6, -8.961, 0.0), (-5.134, -9.5, 0.0), (-4.534, -10.54, 0.0), (-5.734, -8.461, 0.0), (-4.268, -9.0, 0.0), (-2.6, -10.0, 0.0), (-5.468, -6.922, 0.0), (-3.676, -8.1, 0.0), (-3.946, -5.378, 0.0), (3.946, -5.378, 0.0), (3.676, -8.1, 0.0), (5.468, -6.922, 0.0), (2.6, -10.0, 0.0), (4.268, -9.0, 0.0), (5.734, -8.461, 0.0), (4.534, -10.54, 0.0), (5.134, -9.5, 0.0), (6.6, -8.961, 0.0), (6.952, -9.269, 0.0), (7.159, -9.689, 0.0), (7.19, -10.16, 0.0), (7.039, -10.6, 0.0), (6.731, -10.95, 0.0), (6.311, -11.16, 0.0), (5.843, -11.19, 0.0), (5.4, -11.04, 0.0), (6.0, -10.0, 0.0), (6.0, 10.0, 0.0), (5.4, 11.04, 0.0), (5.843, 11.19, 0.0), (6.311, 11.16, 0.0), (6.731, 10.95, 0.0), (7.039, 10.6, 0.0), (7.19, 10.16, 0.0), (7.159, 9.689, 0.0), (6.952, 9.269, 0.0), (6.6, 8.961, 0.0), (5.134, 9.5, 0.0), (4.534, 10.54, 0.0), (5.734, 8.461, 0.0), (4.268, 9.0, 0.0), (2.6, 10.0, 0.0), (5.468, 6.922, 0.0), (3.676, 8.1, 0.0), (3.946, 5.378, 0.0), (3.94, -4.127, 0.0), (3.94, 0.0, 0.0), (3.94, 4.127, 0.0), (6.0, -3.12, 0.0), (6.0, 3.12, 0.0), (6.0, 0.0, 0.0), (7.0, -1.2, 0.0), (7.0, 1.2, 0.0), (7.0, 0.0, 0.0), (8.0, -1.2, 0.0), (8.459, -1.109, 0.0), (8.849, -0.8485, 0.0), (9.109, -0.4592, 0.0), (9.2, 0.0, 0.0), (9.109, 0.4592, 0.0), (8.849, 0.8485, 0.0), (8.459, 1.109, 0.0), (8.0, 1.2, 0.0), (8.0, 0.0, 0.0)], [], [(0, 1, 2), (0, 2, 3), (0, 3, 4), (0, 4, 5), (0, 5, 6), (0, 6, 7), (0, 7, 8), (0, 8, 9), (0, 10, 11, 1), (10, 0, 9, 12), (10, 13, 14, 11), (12, 15, 13, 10), (13, 17, 16, 14), (15, 18, 17, 13), (24, 21, 23, 26), (26, 23, 22, 25), (27, 24, 26, 36), (36, 26, 25, 35), (36, 28, 27), (36, 29, 28), (36, 30, 29), (36, 31, 30), (36, 32, 31), (36, 33, 32), (36, 34, 33), (36, 35, 34), (37, 39, 38), (37, 40, 39), (37, 41, 40), (37, 42, 41), (37, 43, 42), (37, 44, 43), (37, 45, 44), (37, 46, 45), (37, 38, 48, 47), (46, 37, 47, 49), (47, 48, 51, 50), (49, 47, 50, 52), (60, 57, 59, 62), (62, 59, 58, 61), (63, 60, 62, 72), (72, 62, 61, 71), (72, 64, 63), (72, 65, 64), (72, 66, 65), (72, 67, 66), (72, 68, 67), (72, 69, 68), (72, 70, 69), (72, 71, 70), (73, 75, 74), (73, 76, 75), (73, 77, 76), (73, 78, 77), (73, 79, 78), (73, 80, 79), (73, 81, 80), (73, 82, 81), (73, 74, 84, 83), (82, 73, 83, 85), (83, 84, 87, 86), (85, 83, 86, 88), (94, 96, 92, 91), (96, 95, 93, 92), (97, 99, 96, 94), (99, 98, 95, 96), (100, 109, 99, 97), (109, 108, 98, 99), (109, 100, 101), (109, 101, 102), (109, 102, 103), (109, 103, 104), (109, 104, 105), (109, 105, 106), (109, 106, 107), (109, 107, 108), (20, 89, 87, 22), (51, 58, 56, 53), (14, 16, 19, 21), (88, 90, 93, 95), (15, 52, 54, 18), (55, 57, 94, 91), (86, 87, 89), (20, 22, 23), (19, 20, 23, 21), (86, 89, 90, 88), (50, 51, 53), (56, 58, 59), (55, 56, 59, 57), (50, 53, 54, 52), (16, 93, 90, 19), (18, 54, 55, 91)])
me_plate_torso.polygons.foreach_set('use_smooth', [True] * 92)
me_plate_torso.materials.append(mat_plate)
me_plate_torso.use_remesh_preserve_volume = False
me_plate_torso.use_remesh_preserve_attributes = False
me_plate_torso.use_mirror_vertex_groups = False
me_plate_torso.update()
me_plate_tibia = bpy.data.meshes.new('Plate.Tibia')
me_plate_tibia.from_pydata([(0.3228, -12.98, 9.375e-07), (0.2144, -13.07, 9.273e-07), (-0.01949, -13.13, 8.958e-07), (-0.369, -12.73, 8.156e-07), (-0.3611, -12.86, 8.261e-07), (-0.2569, -13.05, 8.548e-07), (1.657, -5.578, 6.321e-07), (1.363, -7.336, 7.079e-07), (1.059, -8.62, 7.499e-07), (0.991, -5.579, 5.315e-07), (1.029, -7.336, 6.577e-07), (0.6868, -2.597, 2.815e-07), (0.8742, -4.123, 4.143e-07), (1.908, -2.595, 4.658e-07), (1.818, -4.122, 5.567e-07), (1.955, -1.108, 3.711e-07), (1.827, 0.4274, 2.466e-07), (0.4808, -1.301, 1.616e-07), (0.2626, 0.02373, 3.802e-08), (-0.158, -2.598, 1.54e-07), (-0.4398, -0.979, 6.12e-10), (-0.8181, 0.6027, -1.648e-07), (0.2051, -5.58, 4.129e-07), (0.288, -7.373, 5.482e-07), (0.262, -9.112, 6.634e-07), (2.48, -5.577, 7.562e-07), (2.152, -7.439, 8.342e-07), (1.716, -9.247, 8.921e-07), (2.753, -2.594, 5.933e-07), (2.823, -1.01, 4.953e-07), (2.745, 1.06, 3.419e-07), (0.05888, -4.124, 2.912e-07), (2.652, -4.121, 6.825e-07), (0.01662, -11.31, 7.768e-07), (-0.2143, -12.17, 8.007e-07), (0.1918, -10.2, 7.272e-07), (0.8893, -11.53, 9.237e-07), (1.325, -10.37, 9.102e-07), (0.5574, -12.4, 9.333e-07), (2.441, 4.016, 9.362e-08), (2.031, 5.37, -6.101e-08), (1.495, 6.331, -2.076e-07), (-0.9738, 7.124, -6.347e-07), (-0.5262, 7.242, -5.752e-07), (-0.04278, 7.288, -5.054e-07), (2.676, 2.33, 2.445e-07), (0.6637, 7.078, -3.843e-07), (-1.0, 0.894, -2.122e-07), (-0.8881, 4.002, -4.081e-07), (2.679e-07, 3.989, -2.731e-07), (1.151, -8.53, 7.577e-07), (0.9843, -8.53, 7.326e-07), (0.2704, -8.586, 6.286e-07), (1.885, -8.684, 8.791e-07), (1.889, 0.3822, 2.59e-07), (0.2174, -0.04942, 3.622e-08), (-0.6009, -0.1695, -7.913e-08), (2.772, 0.5383, 3.817e-07)], [], [(4, 5, 2, 1), (1, 0, 3, 4), (26, 25, 6, 7), (10, 9, 22, 23), (12, 11, 19, 31), (9, 12, 31, 22), (32, 28, 13, 14), (25, 32, 14, 6), (15, 13, 28, 29), (20, 19, 11, 17), (35, 33, 36, 37), (24, 35, 37, 27), (0, 38, 34, 3), (33, 34, 38, 36), (40, 49, 39), (49, 40, 41), (46, 49, 41), (49, 46, 44), (49, 44, 43), (48, 43, 42), (48, 49, 43), (49, 45, 39), (49, 21, 45), (48, 47, 21, 49), (8, 24, 27), (16, 30, 45), (27, 53, 50, 8), (53, 26, 7, 50), (8, 51, 52, 24), (51, 10, 23, 52), (16, 54, 57, 30), (54, 15, 29, 57), (21, 56, 55, 18), (56, 20, 17, 55), (16, 45, 21, 18)])
me_plate_tibia.polygons.foreach_set('use_smooth', [True] * 35)
me_plate_tibia.materials.append(mat_plate)
me_plate_tibia.use_remesh_preserve_volume = False
me_plate_tibia.use_remesh_preserve_attributes = False
me_plate_tibia.use_mirror_vertex_groups = False
me_plate_tibia.update()
me_servo_horn = bpy.data.meshes.new('Servo.Horn')
me_servo_horn.from_pydata([(-0.8485, -0.2, -0.8485), (-0.6667, -0.2, -0.9978), (-0.4592, -0.2, -1.109), (-0.2341, -0.2, -1.177), (-2.682e-07, -0.2, -1.2), (0.2341, -0.2, -1.177), (0.4592, -0.2, -1.109), (0.6667, -0.2, -0.9978), (0.8485, -0.2, -0.8485), (0.9978, -0.2, -0.6667), (1.109, -0.2, -0.4592), (1.177, -0.2, -0.2341), (1.2, -0.2, 3.129e-07), (1.177, -0.2, 0.2341), (1.109, -0.2, 0.4592), (0.9978, -0.2, 0.6667), (0.8485, -0.2, 0.8485), (0.6667, -0.2, 0.9978), (0.4592, -0.2, 1.109), (0.2341, -0.2, 1.177), (-1.401e-06, -0.2, 1.2), (-0.2341, -0.2, 1.177), (-0.4592, -0.2, 1.109), (-0.6667, -0.2, 0.9978), (-0.8485, -0.2, 0.8485), (-0.9978, -0.2, 0.6667), (-1.109, -0.2, 0.4592), (-1.177, -0.2, 0.2341), (-1.2, -0.2, -2.086e-06), (-1.177, -0.2, -0.2341), (-1.109, -0.2, -0.4592), (-0.9978, -0.2, -0.6667), (-0.8485, 1.192e-07, -0.8485), (-0.6667, 1.192e-07, -0.9978), (-0.4592, 1.49e-07, -1.109), (-0.2341, 1.341e-07, -1.177), (2.709e-06, 1.192e-07, -1.2), (0.2341, 1.043e-07, -1.177), (0.4592, 8.941e-08, -1.109), (0.6667, 0.0, -0.9978), (0.8485, 0.0, -0.8485), (0.9978, 0.0, -0.6667), (1.109, 0.0, -0.4592), (1.177, -1.192e-07, -0.2341), (1.2, -1.192e-07, -1.182e-06), (1.177, -1.192e-07, 0.2341), (1.109, -1.192e-07, 0.4592), (0.9978, -1.192e-07, 0.6667), (0.8485, -1.192e-07, 0.8485), (0.6667, -1.192e-07, 0.9978), (0.4592, -1.49e-07, 1.109), (0.2341, -1.341e-07, 1.177), (4.869e-06, -1.192e-07, 1.2), (-0.2341, -1.043e-07, 1.177), (-0.4592, -8.941e-08, 1.109), (-0.6667, 0.0, 0.9978), (-0.8485, 0.0, 0.8485), (-0.9978, 0.0, 0.6667), (-1.109, 0.0, 0.4592), (-1.177, 1.192e-07, 0.2341), (-1.2, 1.192e-07, 8.598e-06), (-1.177, 1.192e-07, -0.2341), (-1.109, 1.192e-07, -0.4592), (-0.9978, 1.192e-07, -0.6667), (-0.2902, -0.2, -0.2902), (-0.3412, -0.2, -0.228), (-0.3791, -0.2, -0.157), (-0.4025, -0.2, -0.08006), (-0.4104, -0.2, -9.984e-07), (-0.4025, -0.2, 0.08005), (-0.3791, -0.2, 0.157), (-0.3412, -0.2, 0.228), (-0.2902, -0.2, 0.2902), (-0.228, -0.2, 0.3412), (-0.157, -0.2, 0.3791), (-0.08006, -0.2, 0.4025), (-8.494e-07, -0.2, 0.4104), (0.08006, -0.2, 0.4025), (0.157, -0.2, 0.3791), (0.228, -0.2, 0.3412), (0.2902, -0.2, 0.2902), (0.3412, -0.2, 0.228), (0.3791, -0.2, 0.157), (0.4025, -0.2, 0.08006), (0.4104, -0.2, -1.937e-07), (0.4025, -0.2, -0.08006), (0.3791, -0.2, -0.157), (0.3412, -0.2, -0.228), (0.2902, -0.2, -0.2902), (0.228, -0.2, -0.3412), (0.157, -0.2, -0.3791), (0.08006, -0.2, -0.4025), (-4.619e-07, -0.2, -0.4104), (-0.08006, -0.2, -0.4025), (-0.157, -0.2, -0.3791), (-0.228, -0.2, -0.3412), (-0.2902, -0.7, -0.2902), (-0.228, -0.7, -0.3412), (-0.157, -0.7, -0.3791), (-0.08006, -0.7, -0.4025), (-5.364e-07, -0.7, -0.4104), (0.08006, -0.7, -0.4025), (0.157, -0.7, -0.3791), (0.228, -0.7, -0.3412), (0.2902, -0.7, -0.2902), (0.3412, -0.7, -0.228), (0.3791, -0.7, -0.157), (0.4025, -0.7, -0.08006), (0.4104, -0.7, -2.384e-07), (0.4025, -0.7, 0.08006), (0.3791, -0.7, 0.157), (0.3412, -0.7, 0.228), (0.2902, -0.7, 0.2902), (0.228, -0.7, 0.3412), (0.157, -0.7, 0.3791), (0.08006, -0.7, 0.4025), (-8.941e-07, -0.7, 0.4104), (-0.08006, -0.7, 0.4025), (-0.157, -0.7, 0.3791), (-0.228, -0.7, 0.3412), (-0.2902, -0.7, 0.2902), (-0.3412, -0.7, 0.228), (-0.3791, -0.7, 0.157), (-0.4025, -0.7, 0.08005), (-0.4104, -0.7, -1.013e-06), (-0.4025, -0.7, -0.08006), (-0.3791, -0.7, -0.157), (-0.3412, -0.7, -0.228), (-5.364e-07, -0.7, -3.576e-07), (-0.1983, 4.47e-08, -0.1983), (-0.2332, 4.47e-08, -0.1558), (-0.2591, 2.98e-08, -0.1073), (-0.2751, 2.98e-08, -0.05472), (-0.2805, 2.98e-08, 3.177e-06), (-0.2751, 2.98e-08, 0.05472), (-0.2591, 2.98e-08, 0.1073), (-0.2332, 1.49e-08, 0.1558), (-0.1983, 1.49e-08, 0.1983), (-0.1558, 1.49e-08, 0.2332), (-0.1073, -7.451e-09, 0.2591), (-0.05472, -1.118e-08, 0.2751), (2.392e-06, -1.49e-08, 0.2805), (0.05472, -1.863e-08, 0.2751), (0.1073, -2.235e-08, 0.2591), (0.1558, -1.49e-08, 0.2332), (0.1983, -1.49e-08, 0.1983), (0.2332, -1.49e-08, 0.1558), (0.2591, -2.98e-08, 0.1073), (0.2751, -2.98e-08, 0.05472), (0.2805, 0.0, 8.909e-07), (0.2751, 0.0, -0.05472), (0.2591, 0.0, -0.1073), (0.2332, 0.0, -0.1558), (0.1983, 0.0, -0.1983), (0.1558, 1.49e-08, -0.2332), (0.1073, 2.98e-08, -0.2591), (0.05472, 3.353e-08, -0.2751), (1.887e-06, 3.725e-08, -0.2805), (-0.05472, 4.098e-08, -0.2751), (-0.1073, 4.47e-08, -0.2591), (-0.1558, 2.98e-08, -0.2332), (-0.1983, -0.5, -0.1983), (-0.1558, -0.5, -0.2332), (-0.1073, -0.5, -0.2591), (-0.05472, -0.5, -0.2751), (1.848e-06, -0.5, -0.2805), (0.05472, -0.5, -0.2751), (0.1073, -0.5, -0.2591), (0.1558, -0.5, -0.2332), (0.1983, -0.5, -0.1983), (0.2332, -0.5, -0.1558), (0.2591, -0.5, -0.1073), (0.2751, -0.5, -0.05472), (0.2805, -0.5, 8.532e-07), (0.2751, -0.5, 0.05472), (0.2591, -0.5, 0.1073), (0.2332, -0.5, 0.1558), (0.1983, -0.5, 0.1983), (0.1558, -0.5, 0.2332), (0.1073, -0.5, 0.2591), (0.05472, -0.5, 0.2751), (2.325e-06, -0.5, 0.2805), (-0.05472, -0.5, 0.2751), (-0.1073, -0.5, 0.2591), (-0.1558, -0.5, 0.2332), (-0.1983, -0.5, 0.1983), (-0.2332, -0.5, 0.1558), (-0.2591, -0.5, 0.1073), (-0.2751, -0.5, 0.05472), (-0.2805, -0.5, 3.139e-06), (-0.2751, -0.5, -0.05472), (-0.2591, -0.5, -0.1073), (-0.2332, -0.5, -0.1558), (1.192e-06, -0.5, 1.106e-06)], [], [(0, 32, 33, 1), (1, 33, 34, 2), (2, 34, 35, 3), (3, 35, 36, 4), (4, 36, 37, 5), (5, 37, 38, 6), (6, 38, 39, 7), (7, 39, 40, 8), (8, 40, 41, 9), (9, 41, 42, 10), (10, 42, 43, 11), (11, 43, 44, 12), (12, 44, 45, 13), (13, 45, 46, 14), (14, 46, 47, 15), (15, 47, 48, 16), (16, 48, 49, 17), (17, 49, 50, 18), (18, 50, 51, 19), (19, 51, 52, 20), (20, 52, 53, 21), (21, 53, 54, 22), (22, 54, 55, 23), (23, 55, 56, 24), (24, 56, 57, 25), (25, 57, 58, 26), (26, 58, 59, 27), (27, 59, 60, 28), (28, 60, 61, 29), (29, 61, 62, 30), (30, 62, 63, 31), (32, 0, 31, 63), (31, 0, 64, 65), (30, 31, 65, 66), (29, 30, 66, 67), (28, 29, 67, 68), (27, 28, 68, 69), (26, 27, 69, 70), (25, 26, 70, 71), (24, 25, 71, 72), (23, 24, 72, 73), (22, 23, 73, 74), (21, 22, 74, 75), (20, 21, 75, 76), (19, 20, 76, 77), (18, 19, 77, 78), (17, 18, 78, 79), (16, 17, 79, 80), (15, 16, 80, 81), (14, 15, 81, 82), (13, 14, 82, 83), (12, 13, 83, 84), (11, 12, 84, 85), (10, 11, 85, 86), (9, 10, 86, 87), (8, 9, 87, 88), (7, 8, 88, 89), (6, 7, 89, 90), (5, 6, 90, 91), (4, 5, 91, 92), (3, 4, 92, 93), (2, 3, 93, 94), (1, 2, 94, 95), (0, 1, 95, 64), (64, 95, 97, 96), (95, 94, 98, 97), (94, 93, 99, 98), (93, 92, 100, 99), (92, 91, 101, 100), (91, 90, 102, 101), (90, 89, 103, 102), (89, 88, 104, 103), (88, 87, 105, 104), (87, 86, 106, 105), (86, 85, 107, 106), (85, 84, 108, 107), (84, 83, 109, 108), (83, 82, 110, 109), (82, 81, 111, 110), (81, 80, 112, 111), (80, 79, 113, 112), (79, 78, 114, 113), (78, 77, 115, 114), (77, 76, 116, 115), (76, 75, 117, 116), (75, 74, 118, 117), (74, 73, 119, 118), (73, 72, 120, 119), (72, 71, 121, 120), (71, 70, 122, 121), (70, 69, 123, 122), (69, 68, 124, 123), (68, 67, 125, 124), (67, 66, 126, 125), (66, 65, 127, 126), (65, 64, 96, 127), (128, 96, 97), (128, 97, 98), (128, 98, 99), (128, 99, 100), (128, 100, 101), (128, 101, 102), (128, 102, 103), (128, 103, 104), (128, 104, 105), (128, 105, 106), (128, 106, 107), (128, 107, 108), (128, 108, 109), (128, 109, 110), (128, 110, 111), (128, 111, 112), (128, 112, 113), (128, 113, 114), (128, 114, 115), (128, 115, 116), (128, 116, 117), (128, 117, 118), (128, 118, 119), (128, 119, 120), (128, 120, 121), (128, 121, 122), (128, 122, 123), (128, 123, 124), (128, 124, 125), (128, 125, 126), (128, 126, 127), (127, 96, 128), (32, 63, 130, 129), (63, 62, 131, 130), (62, 61, 132, 131), (61, 60, 133, 132), (60, 59, 134, 133), (59, 58, 135, 134), (58, 57, 136, 135), (57, 56, 137, 136), (56, 55, 138, 137), (55, 54, 139, 138), (54, 53, 140, 139), (53, 52, 141, 140), (52, 51, 142, 141), (51, 50, 143, 142), (50, 49, 144, 143), (49, 48, 145, 144), (48, 47, 146, 145), (47, 46, 147, 146), (46, 45, 148, 147), (45, 44, 149, 148), (44, 43, 150, 149), (43, 42, 151, 150), (42, 41, 152, 151), (41, 40, 153, 152), (40, 39, 154, 153), (39, 38, 155, 154), (38, 37, 156, 155), (37, 36, 157, 156), (36, 35, 158, 157), (35, 34, 159, 158), (34, 33, 160, 159), (33, 32, 129, 160), (160, 129, 161, 162), (159, 160, 162, 163), (158, 159, 163, 164), (157, 158, 164, 165), (156, 157, 165, 166), (155, 156, 166, 167), (154, 155, 167, 168), (153, 154, 168, 169), (152, 153, 169, 170), (151, 152, 170, 171), (150, 151, 171, 172), (149, 150, 172, 173), (148, 149, 173, 174), (147, 148, 174, 175), (146, 147, 175, 176), (145, 146, 176, 177), (144, 145, 177, 178), (143, 144, 178, 179), (142, 143, 179, 180), (141, 142, 180, 181), (140, 141, 181, 182), (139, 140, 182, 183), (138, 139, 183, 184), (137, 138, 184, 185), (136, 137, 185, 186), (135, 136, 186, 187), (134, 135, 187, 188), (133, 134, 188, 189), (132, 133, 189, 190), (131, 132, 190, 191), (130, 131, 191, 192), (129, 130, 192, 161), (193, 162, 161), (193, 163, 162), (193, 164, 163), (193, 165, 164), (193, 166, 165), (193, 167, 166), (193, 168, 167), (193, 169, 168), (193, 170, 169), (193, 171, 170), (193, 172, 171), (193, 173, 172), (193, 174, 173), (193, 175, 174), (193, 176, 175), (193, 177, 176), (193, 178, 177), (193, 179, 178), (193, 180, 179), (193, 181, 180), (193, 182, 181), (193, 183, 182), (193, 184, 183), (193, 185, 184), (193, 186, 185), (193, 187, 186), (193, 188, 187), (193, 189, 188), (193, 190, 189), (193, 191, 190), (193, 192, 191), (193, 161, 192)])
me_servo_horn.polygons.foreach_set('use_smooth', [True] * 224)
me_servo_horn.materials.append(mat_servohorn)
me_servo_horn.use_remesh_preserve_volume = False
me_servo_horn.use_remesh_preserve_attributes = False
me_servo_horn.use_mirror_vertex_groups = False
me_servo_horn.update()
me_servo_body = bpy.data.meshes.new('Servo.Body')
me_servo_body.from_pydata([(-1.974, 0.15, -0.99), (-1.974, 0.68, -0.99), (1.974, 0.68, -0.99), (1.974, 0.15, -0.99), (-1.974, 0.68, 0.99), (-1.974, 0.15, 0.99), (1.974, 0.15, 0.99), (1.974, 0.68, 0.99), (2.03, 0.15, -0.9345), (2.03, 0.68, -0.9345), (2.03, 0.68, 0.9345), (2.03, 0.15, 0.9345), (-2.03, 0.15, 0.9345), (-2.03, 0.68, 0.9345), (-2.03, 0.68, -0.9345), (-2.03, 0.15, -0.9345), (1.974, -0.15, 0.99), (-1.974, -0.15, 0.99), (-1.974, -0.15, -0.99), (1.974, -0.15, -0.99), (-1.974, -2.55, -0.99), (1.974, -2.55, -0.99), (1.974, -2.55, 0.99), (-1.974, -2.55, 0.99), (2.03, -2.55, -0.9345), (2.03, -0.15, -0.9345), (2.03, -0.15, 0.9345), (2.03, -2.55, 0.9345), (-2.03, -2.55, 0.9345), (-2.03, -0.15, 0.9345), (-2.03, -0.15, -0.9345), (-2.03, -2.55, -0.9345), (-1.88, -2.85, 0.9345), (-1.88, -2.85, -0.9345), (1.88, -2.85, -0.9345), (1.88, -2.85, 0.9345), (1.824, -2.85, 0.99), (-1.824, -2.85, 0.99), (-1.824, -2.85, -0.99), (1.824, -2.85, -0.99), (-1.4, 0.68, -0.8345), (-1.4, 0.68, 0.8345), (1.827, 0.68, 0.8345), (1.827, 0.68, -0.8345), (-1.344, 0.68, 0.89), (1.771, 0.68, 0.89), (1.771, 0.68, -0.89), (-1.344, 0.68, -0.89), (1.771, 0.93, -0.89), (-1.344, 0.93, -0.89), (-1.344, 0.93, 0.89), (1.771, 0.93, 0.89), (1.827, 0.93, 0.8345), (1.827, 0.93, -0.8345), (-1.4, 0.93, -0.8345), (-1.4, 0.93, 0.8345), (2.614, -0.15, 0.99), (2.67, -0.15, 0.9345), (2.614, -0.15, -0.99), (2.67, -0.15, -0.9345), (2.614, 0.15, -0.99), (2.614, 0.15, 0.99), (2.67, 0.15, 0.9345), (2.67, 0.15, -0.9345), (-2.614, -0.15, -0.99), (-2.67, -0.15, -0.9345), (-2.614, -0.15, 0.99), (-2.67, -0.15, 0.9345), (-2.614, 0.15, -0.99), (-2.614, 0.15, 0.99), (-2.67, 0.15, -0.9345), (-2.67, 0.15, 0.9345)], [], [(0, 1, 2, 3), (6, 7, 4, 5), (10, 11, 8, 9), (14, 15, 12, 13), (5, 17, 16, 6), (18, 0, 3, 19), (19, 21, 20, 18), (17, 23, 22, 16), (26, 27, 24, 25), (30, 31, 28, 29), (31, 33, 32, 28), (27, 35, 34, 24), (23, 37, 36, 22), (21, 39, 38, 20), (34, 33, 38, 39), (13, 41, 40, 14), (9, 43, 42, 10), (7, 45, 44, 4), (1, 47, 46, 2), (47, 49, 48, 46), (45, 51, 50, 44), (43, 53, 52, 42), (41, 55, 54, 40), (54, 53, 48, 49), (0, 15, 14, 1), (8, 3, 2, 9), (12, 5, 4, 13), (6, 11, 10, 7), (20, 31, 30, 18), (24, 21, 19, 25), (22, 27, 26, 16), (28, 23, 17, 29), (32, 37, 23, 28), (38, 33, 31, 20), (34, 39, 21, 24), (36, 35, 27, 22), (40, 47, 1, 14), (44, 41, 13, 4), (42, 45, 7, 10), (46, 43, 9, 2), (48, 53, 43, 46), (54, 49, 47, 40), (50, 55, 41, 44), (52, 51, 45, 42), (37, 34, 35, 36), (34, 37, 32, 33), (51, 54, 55, 50), (54, 51, 52, 53), (16, 26, 57, 56), (25, 19, 58, 59), (19, 3, 60, 58), (6, 16, 56, 61), (11, 6, 61, 62), (3, 8, 63, 60), (26, 25, 59, 57), (8, 11, 62, 63), (59, 58, 60, 63), (56, 57, 62, 61), (62, 57, 59, 63), (18, 30, 65, 64), (29, 17, 66, 67), (0, 18, 64, 68), (17, 5, 69, 66), (15, 0, 68, 70), (5, 12, 71, 69), (30, 29, 67, 65), (12, 15, 70, 71), (70, 68, 64, 65), (67, 66, 69, 71), (67, 71, 70, 65)])
me_servo_body.materials.append(mat_servobody)
me_servo_body.use_remesh_preserve_volume = False
me_servo_body.use_remesh_preserve_attributes = False
me_servo_body.use_mirror_vertex_groups = False
me_servo_body.update()

# ---- objects
ob_post = bpy.data.objects.new('Post', me_post)
ob_plate_hip = bpy.data.objects.new('Plate.Hip', me_plate_hip)
ob_3 = bpy.data.objects.new('3', me_fitting_post)
ob_2 = bpy.data.objects.new('2', me_fitting_post)
ob_1_003 = bpy.data.objects.new('1.003', me_fitting_servoslot)
ob_0_003 = bpy.data.objects.new('0.003', me_fitting_servoflush)
ob_plate_femur = bpy.data.objects.new('Plate.Femur', me_plate_femur)
ob_1_002 = bpy.data.objects.new('1.002', me_fitting_horn)
ob_0_002 = bpy.data.objects.new('0.002', me_fitting_horn)
ob_servo_arrow = bpy.data.objects.new('Servo.Arrow', me_servo_arrow)
ob_fitting_horn_001 = bpy.data.objects.new('Fitting.Horn.001', me_fitting_horn)
ob_plate_torso = bpy.data.objects.new('Plate.Torso', me_plate_torso)
ob_9 = bpy.data.objects.new('9', me_fitting_post)
ob_7 = bpy.data.objects.new('7', me_fitting_post)
ob_6 = bpy.data.objects.new('6', me_fitting_post)
ob_8 = bpy.data.objects.new('8', me_fitting_post)
ob_5 = bpy.data.objects.new('5', me_fitting_horn)
ob_4 = bpy.data.objects.new('4', me_fitting_horn)
ob_3_001 = bpy.data.objects.new('3.001', me_fitting_horn)
ob_2_001 = bpy.data.objects.new('2.001', me_fitting_horn)
ob_1_001 = bpy.data.objects.new('1.001', me_fitting_horn)
ob_0_001 = bpy.data.objects.new('0.001', me_fitting_horn)
ob_plate_tibia = bpy.data.objects.new('Plate.Tibia', me_plate_tibia)
ob_0 = bpy.data.objects.new('0', me_fitting_servoflush)
ob_servo_horn = bpy.data.objects.new('Servo.Horn', me_servo_horn)
ob_fitting_horn_002 = bpy.data.objects.new('Fitting.Horn.002', me_fitting_horn)
ob_servo_body = bpy.data.objects.new('Servo.Body', me_servo_body)
ob_fitting_flushbelow = bpy.data.objects.new('Fitting.FlushBelow', me_fitting_servoflush)
ob_fitting_slotnear = bpy.data.objects.new('Fitting.SlotNear', me_fitting_servoslot)
ob_fitting_slotfar = bpy.data.objects.new('Fitting.SlotFar', me_fitting_servoslot)
ob_fitting_flushabove = bpy.data.objects.new('Fitting.FlushAbove', me_fitting_servoflush)
ob_fitting_zhorn = bpy.data.objects.new('Fitting.ZHorn', me_fitting_horn)
ob_fitting_post = bpy.data.objects.new('Fitting.Post', me_fitting_post)
ob_fitting_servoslot = bpy.data.objects.new('Fitting.ServoSlot', me_fitting_servoslot)
ob_fitting_servoflush = bpy.data.objects.new('Fitting.ServoFlush', me_fitting_servoflush)
ob_fitting_horn = bpy.data.objects.new('Fitting.Horn', me_fitting_horn)
ob_lamp_003 = bpy.data.objects.new('Lamp.003', light_spot)
ob_lamp_002 = bpy.data.objects.new('Lamp.002', light_spot)
ob_lamp_001 = bpy.data.objects.new('Lamp.001', light_spot)
ob_lamp = bpy.data.objects.new('Lamp', light_spot)
ob_camera = bpy.data.objects.new('Camera', cam_camera)

# ---- transforms, parenting, visibility, modifiers, constraints
ob_post.location = (9.0, -10.0, 0.0)
ob_post.rotation_mode = 'QUATERNION'
ob_post.rotation_quaternion = (1.0, 0.0, 0.0, 0.0)
ob_post.empty_display_type = 'ARROWS'
ob_post.lineart.crease_threshold = 0.0
_m = ob_post.modifiers.new('Solidify', 'SOLIDIFY')
_m.thickness = 1.0
_m.offset = 0.0
_m.nonmanifold_thickness_mode = 'FIXED'
_m.nonmanifold_merge_threshold = 0.0003
_m = ob_post.modifiers.new('Bevel', 'BEVEL')
_m.width = 0.01
_m.width_pct = 0.01
_m.limit_method = 'NONE'
_m.spread = 0.0
ob_plate_hip.location = (10.0, 5.0, 0.0)
ob_plate_hip.rotation_mode = 'QUATERNION'
ob_plate_hip.rotation_quaternion = (1.0, 0.0, 0.0, 0.0)
ob_plate_hip.empty_display_type = 'ARROWS'
ob_plate_hip.lineart.crease_threshold = 0.0
_m = ob_plate_hip.modifiers.new('Solidify', 'SOLIDIFY')
_m.thickness = 0.4
_m.offset = 0.0
_m.nonmanifold_thickness_mode = 'FIXED'
_m.nonmanifold_merge_threshold = 0.0003
_m = ob_plate_hip.modifiers.new('Bevel', 'BEVEL')
_m.spread = 0.0
_m = ob_plate_hip.modifiers.new('EdgeSplit', 'EDGE_SPLIT')
ob_3.parent = ob_plate_hip
ob_3.matrix_parent_inverse = Matrix(((1.0, 0.0, 0.0, -10.0), (0.0, 1.0, 0.0, -5.0), (0.0, 0.0, 1.0, -0.0), (0.0, 0.0, 0.0, 1.0)))
ob_3.location = (12.9, 3.6, 0.0)
ob_3.rotation_mode = 'QUATERNION'
ob_3.rotation_quaternion = (1.0, 0.0, 0.0, 0.0)
ob_3.empty_display_type = 'ARROWS'
ob_3.lineart.crease_threshold = 0.0
ob_2.parent = ob_plate_hip
ob_2.matrix_parent_inverse = Matrix(((1.0, 0.0, 0.0, -10.0), (0.0, 1.0, 0.0, -5.0), (0.0, 0.0, 1.0, -0.0), (0.0, 0.0, 0.0, 1.0)))
ob_2.location = (7.6, 3.7, 0.0)
ob_2.rotation_mode = 'QUATERNION'
ob_2.rotation_quaternion = (1.0, 0.0, 0.0, 0.0)
ob_2.empty_display_type = 'ARROWS'
ob_2.lineart.crease_threshold = 0.0
ob_1_003.parent = ob_plate_hip
ob_1_003.location = (1.5, -1.7, 0.0)
ob_1_003.rotation_mode = 'QUATERNION'
ob_1_003.rotation_quaternion = (7.55e-08, -1.765e-24, 1.332e-31, 1.0)
ob_1_003.lock_rotations_4d = False
ob_1_003.empty_display_type = 'ARROWS'
ob_1_003.lineart.crease_threshold = 0.0
_m = ob_1_003.modifiers.new('Auto Smooth', 'NODES')
_m.node_group = ng_auto_smooth
_gi = [s.identifier for s in ng_auto_smooth.interface.items_tree if s.item_type == 'SOCKET' and s.in_out == 'INPUT']
_m[_gi[1]] = 0.8727  # Angle
ob_0_003.parent = ob_plate_hip
ob_0_003.location = (-1.0, 0.4, 0.0)
ob_0_003.rotation_mode = 'QUATERNION'
ob_0_003.rotation_quaternion = (7.55e-08, 0.0, 0.0, 1.0)
ob_0_003.empty_display_type = 'ARROWS'
ob_0_003.lineart.crease_threshold = 0.0
ob_plate_femur.location = (12.0, -5.0, 0.0)
ob_plate_femur.rotation_mode = 'QUATERNION'
ob_plate_femur.rotation_quaternion = (0.7071, 0.0, -0.0, -0.7071)
ob_plate_femur.empty_display_type = 'ARROWS'
ob_plate_femur.lineart.crease_threshold = 0.0
_m = ob_plate_femur.modifiers.new('Solidify', 'SOLIDIFY')
_m.thickness = 0.4
_m.offset = 0.0
_m.nonmanifold_thickness_mode = 'FIXED'
_m.nonmanifold_merge_threshold = 0.0003
_m = ob_plate_femur.modifiers.new('Bevel', 'BEVEL')
_m.spread = 0.0
_m = ob_plate_femur.modifiers.new('EdgeSplit', 'EDGE_SPLIT')
ob_1_002.parent = ob_plate_femur
ob_1_002.location = (5.0, 0.0, 0.0)
ob_1_002.rotation_mode = 'QUATERNION'
ob_1_002.rotation_quaternion = (0.3827, 0.0, 0.0, 0.9239)
ob_1_002.empty_display_type = 'ARROWS'
ob_1_002.lineart.crease_threshold = 0.0
ob_0_002.parent = ob_plate_femur
ob_0_002.location = (-5.0, 0.0, 0.0)
ob_0_002.rotation_mode = 'QUATERNION'
ob_0_002.rotation_quaternion = (0.3827, 0.0, 0.0, 0.9239)
ob_0_002.empty_display_type = 'ARROWS'
ob_0_002.lineart.crease_threshold = 0.0
ob_servo_arrow.location = (0.0, 0.0, -2.0)
ob_servo_arrow.lock_rotations_4d = False
ob_servo_arrow.empty_display_type = 'ARROWS'
ob_servo_arrow.lineart.crease_threshold = 0.0
_m = ob_servo_arrow.modifiers.new('Bevel', 'BEVEL')
_m.width = 0.025
_m.width_pct = 0.025
_m.spread = 0.0
_m = ob_servo_arrow.modifiers.new('EdgeSplit', 'EDGE_SPLIT')
_m = ob_servo_arrow.modifiers.new('Auto Smooth', 'NODES')
_m.node_group = ng_auto_smooth
_gi = [s.identifier for s in ng_auto_smooth.interface.items_tree if s.item_type == 'SOCKET' and s.in_out == 'INPUT']
_m[_gi[1]] = 0.5236  # Angle
ob_fitting_horn_001.parent = ob_servo_arrow
ob_fitting_horn_001.location = (0.0, 0.0, -1.421e-14)
ob_fitting_horn_001.rotation_mode = 'QUATERNION'
ob_fitting_horn_001.rotation_quaternion = (-0.5, 0.5, 0.5, 0.5)
ob_fitting_horn_001.empty_display_type = 'ARROWS'
ob_fitting_horn_001.lineart.crease_threshold = 0.0
ob_plate_torso.location = (0.0, 0.0, 0.0)
ob_plate_torso.rotation_mode = 'QUATERNION'
ob_plate_torso.rotation_quaternion = (1.0, 0.0, 0.0, 0.0)
ob_plate_torso.lock_rotations_4d = False
ob_plate_torso.empty_display_type = 'ARROWS'
ob_plate_torso.lineart.crease_threshold = 0.0
_m = ob_plate_torso.modifiers.new('Solidify', 'SOLIDIFY')
_m.thickness = 0.4
_m.offset = 0.0
_m.nonmanifold_thickness_mode = 'FIXED'
_m.nonmanifold_merge_threshold = 0.0003
_m = ob_plate_torso.modifiers.new('Bevel', 'BEVEL')
_m.spread = 0.0
_m = ob_plate_torso.modifiers.new('EdgeSplit', 'EDGE_SPLIT')
ob_9.parent = ob_plate_torso
ob_9.location = (5.0, -5.0, 0.0)
ob_9.rotation_mode = 'QUATERNION'
ob_9.rotation_quaternion = (1.0, 0.0, 0.0, 0.0)
ob_9.empty_display_type = 'ARROWS'
ob_9.lineart.crease_threshold = 0.0
ob_7.parent = ob_plate_torso
ob_7.location = (-5.0, -5.0, 0.0)
ob_7.rotation_mode = 'QUATERNION'
ob_7.rotation_quaternion = (1.0, 0.0, 0.0, 0.0)
ob_7.empty_display_type = 'ARROWS'
ob_7.lineart.crease_threshold = 0.0
ob_6.parent = ob_plate_torso
ob_6.location = (-5.0, 5.0, 0.0)
ob_6.rotation_mode = 'QUATERNION'
ob_6.rotation_quaternion = (1.0, 0.0, 0.0, 0.0)
ob_6.empty_display_type = 'ARROWS'
ob_6.lineart.crease_threshold = 0.0
ob_8.parent = ob_plate_torso
ob_8.location = (5.0, 5.0, 0.0)
ob_8.rotation_mode = 'QUATERNION'
ob_8.rotation_quaternion = (1.0, 0.0, 0.0, 0.0)
ob_8.empty_display_type = 'ARROWS'
ob_8.lineart.crease_threshold = 0.0
ob_5.parent = ob_plate_torso
ob_5.location = (6.0, -10.0, 0.0)
ob_5.rotation_mode = 'QUATERNION'
ob_5.rotation_quaternion = (0.9659, 0.0, -0.0, -0.2588)
ob_5.empty_display_type = 'ARROWS'
ob_5.lineart.crease_threshold = 0.0
ob_4.parent = ob_plate_torso
ob_4.location = (8.0, 0.0, 0.0)
ob_4.rotation_mode = 'QUATERNION'
ob_4.rotation_quaternion = (1.0, 0.0, 0.0, 0.0)
ob_4.empty_display_type = 'ARROWS'
ob_4.lineart.crease_threshold = 0.0
ob_3_001.parent = ob_plate_torso
ob_3_001.location = (6.0, 10.0, 0.0)
ob_3_001.rotation_mode = 'QUATERNION'
ob_3_001.rotation_quaternion = (0.9659, 0.0, 0.0, 0.2588)
ob_3_001.empty_display_type = 'ARROWS'
ob_3_001.lineart.crease_threshold = 0.0
ob_2_001.parent = ob_plate_torso
ob_2_001.location = (-6.0, -10.0, 0.0)
ob_2_001.rotation_mode = 'QUATERNION'
ob_2_001.rotation_quaternion = (0.9659, 0.0, 0.0, 0.2588)
ob_2_001.empty_display_type = 'ARROWS'
ob_2_001.lineart.crease_threshold = 0.0
ob_1_001.parent = ob_plate_torso
ob_1_001.location = (-8.0, 0.0, 0.0)
ob_1_001.rotation_mode = 'QUATERNION'
ob_1_001.rotation_quaternion = (1.0, 0.0, 0.0, 0.0)
ob_1_001.empty_display_type = 'ARROWS'
ob_1_001.lineart.crease_threshold = 0.0
ob_0_001.parent = ob_plate_torso
ob_0_001.location = (-6.0, 10.0, 0.0)
ob_0_001.rotation_mode = 'QUATERNION'
ob_0_001.rotation_quaternion = (0.9659, 0.0, -0.0, -0.2588)
ob_0_001.empty_display_type = 'ARROWS'
ob_0_001.lineart.crease_threshold = 0.0
ob_plate_tibia.location = (-13.0, 2.0, 0.0)
ob_plate_tibia.rotation_euler = (0.0, -1.51e-07, 0.0)
ob_plate_tibia.lock_rotations_4d = False
ob_plate_tibia.empty_display_type = 'ARROWS'
ob_plate_tibia.lineart.crease_threshold = 0.0
_vg = ob_plate_tibia.vertex_groups.new(name='Group')
_m = ob_plate_tibia.modifiers.new('Solidify', 'SOLIDIFY')
_m.thickness = 0.4
_m.offset = 0.0
_m.nonmanifold_thickness_mode = 'FIXED'
_m.nonmanifold_merge_threshold = 0.0003
_m = ob_plate_tibia.modifiers.new('Bevel', 'BEVEL')
_m.spread = 0.0
_m = ob_plate_tibia.modifiers.new('EdgeSplit', 'EDGE_SPLIT')
_m = ob_plate_tibia.modifiers.new('Auto Smooth', 'NODES')
_m.node_group = ng_auto_smooth
_gi = [s.identifier for s in ng_auto_smooth.interface.items_tree if s.item_type == 'SOCKET' and s.in_out == 'INPUT']
_m[_gi[1]] = 0.3491  # Angle
ob_0.parent = ob_plate_tibia
ob_0.location = (0.0, 4.0, -4.768e-07)
ob_0.rotation_mode = 'QUATERNION'
ob_0.rotation_quaternion = (7.55e-08, 0.0, 0.0, 1.0)
ob_0.empty_display_type = 'ARROWS'
ob_0.lineart.crease_threshold = 0.0
ob_servo_horn.location = (0.0, 0.0, 2.0)
ob_servo_horn.lock_rotations_4d = False
ob_servo_horn.empty_display_type = 'ARROWS'
ob_servo_horn.lineart.crease_threshold = 0.0
_m = ob_servo_horn.modifiers.new('Bevel', 'BEVEL')
_m.width = 0.025
_m.width_pct = 0.025
_m.spread = 0.0
_m = ob_servo_horn.modifiers.new('EdgeSplit', 'EDGE_SPLIT')
_m = ob_servo_horn.modifiers.new('Auto Smooth', 'NODES')
_m.node_group = ng_auto_smooth
_gi = [s.identifier for s in ng_auto_smooth.interface.items_tree if s.item_type == 'SOCKET' and s.in_out == 'INPUT']
_m[_gi[1]] = 0.5236  # Angle
ob_fitting_horn_002.parent = ob_servo_horn
ob_fitting_horn_002.location = (0.0, 0.0, 0.0)
ob_fitting_horn_002.rotation_mode = 'QUATERNION'
ob_fitting_horn_002.rotation_quaternion = (-0.5, 0.5, 0.5, 0.5)
ob_fitting_horn_002.empty_display_type = 'ARROWS'
ob_fitting_horn_002.lineart.crease_threshold = 0.0
ob_servo_body.location = (0.0, 0.0, 0.0)
ob_servo_body.rotation_mode = 'QUATERNION'
ob_servo_body.rotation_quaternion = (1.0, -1.233e-32, 1.11e-16, 1.11e-16)
ob_servo_body.lock_rotations_4d = False
ob_servo_body.empty_display_type = 'ARROWS'
ob_servo_body.lineart.crease_threshold = 0.0
_m = ob_servo_body.modifiers.new('Bevel', 'BEVEL')
_m.width = 0.01
_m.width_pct = 0.01
_m.spread = 0.0
_m = ob_servo_body.modifiers.new('Auto Smooth', 'NODES')
_m.node_group = ng_auto_smooth
_gi = [s.identifier for s in ng_auto_smooth.interface.items_tree if s.item_type == 'SOCKET' and s.in_out == 'INPUT']
_m[_gi[1]] = 0.8727  # Angle
ob_fitting_flushbelow.parent = ob_servo_body
ob_fitting_flushbelow.location = (1.127e-24, 0.15, 0.0)
ob_fitting_flushbelow.rotation_mode = 'QUATERNION'
ob_fitting_flushbelow.rotation_quaternion = (0.5, -0.5, -0.5, -0.5)
ob_fitting_flushbelow.empty_display_type = 'ARROWS'
ob_fitting_flushbelow.lineart.crease_threshold = 0.0
ob_fitting_slotnear.parent = ob_servo_body
ob_fitting_slotnear.location = (2.03, 0.0, 0.0)
ob_fitting_slotnear.rotation_mode = 'QUATERNION'
ob_fitting_slotnear.rotation_quaternion = (0.7071, -1.21e-08, 0.7071, -3.63e-08)
ob_fitting_slotnear.lock_rotations_4d = False
ob_fitting_slotnear.empty_display_type = 'ARROWS'
ob_fitting_slotnear.lineart.crease_threshold = 0.0
_m = ob_fitting_slotnear.modifiers.new('Auto Smooth', 'NODES')
_m.node_group = ng_auto_smooth
_gi = [s.identifier for s in ng_auto_smooth.interface.items_tree if s.item_type == 'SOCKET' and s.in_out == 'INPUT']
_m[_gi[1]] = 0.8727  # Angle
ob_fitting_slotfar.parent = ob_servo_body
ob_fitting_slotfar.location = (-2.03, 0.0, 0.0)
ob_fitting_slotfar.rotation_mode = 'QUATERNION'
ob_fitting_slotfar.rotation_quaternion = (0.7071, 1.21e-08, -0.7071, 1.21e-08)
ob_fitting_slotfar.lock_rotations_4d = False
ob_fitting_slotfar.empty_display_type = 'ARROWS'
ob_fitting_slotfar.lineart.crease_threshold = 0.0
_m = ob_fitting_slotfar.modifiers.new('Auto Smooth', 'NODES')
_m.node_group = ng_auto_smooth
_gi = [s.identifier for s in ng_auto_smooth.interface.items_tree if s.item_type == 'SOCKET' and s.in_out == 'INPUT']
_m[_gi[1]] = 0.8727  # Angle
ob_fitting_flushabove.parent = ob_servo_body
ob_fitting_flushabove.location = (1.127e-24, -0.15, 0.0)
ob_fitting_flushabove.rotation_mode = 'QUATERNION'
ob_fitting_flushabove.rotation_quaternion = (0.5, -0.5, -0.5, -0.5)
ob_fitting_flushabove.empty_display_type = 'ARROWS'
ob_fitting_flushabove.lineart.crease_threshold = 0.0
ob_fitting_zhorn.parent = ob_servo_body
ob_fitting_zhorn.location = (1.0, 1.57, 0.0)
ob_fitting_zhorn.rotation_mode = 'QUATERNION'
ob_fitting_zhorn.rotation_quaternion = (-0.5, 0.5, 0.5, 0.5)
ob_fitting_zhorn.empty_display_type = 'ARROWS'
ob_fitting_zhorn.lineart.crease_threshold = 0.0
ob_fitting_post.location = (0.0, -1.0, 0.0)
ob_fitting_post.empty_display_type = 'ARROWS'
ob_fitting_post.lineart.crease_threshold = 0.0
ob_fitting_servoslot.location = (0.0, -2.0, 0.0)
ob_fitting_servoslot.lock_rotations_4d = False
ob_fitting_servoslot.empty_display_type = 'ARROWS'
ob_fitting_servoslot.lineart.crease_threshold = 0.0
_m = ob_fitting_servoslot.modifiers.new('Auto Smooth', 'NODES')
_m.node_group = ng_auto_smooth
_gi = [s.identifier for s in ng_auto_smooth.interface.items_tree if s.item_type == 'SOCKET' and s.in_out == 'INPUT']
_m[_gi[1]] = 0.8727  # Angle
ob_fitting_servoflush.location = (3.0, 0.0, 0.0)
ob_fitting_servoflush.empty_display_type = 'ARROWS'
ob_fitting_servoflush.lineart.crease_threshold = 0.0
ob_fitting_horn.location = (0.0, 1.0, 0.0)
ob_fitting_horn.empty_display_type = 'ARROWS'
ob_fitting_horn.lineart.crease_threshold = 0.0
ob_lamp_003.location = (-5.924, 6.005, 5.904)
ob_lamp_003.rotation_euler = (0.6503, 0.05522, 1.866)
ob_lamp_003.lock_rotations_4d = False
ob_lamp_003.empty_display_type = 'ARROWS'
ob_lamp_003.color = (0.0, 0.0, 0.0, 0.0)
ob_lamp_003.lineart.crease_threshold = 0.0
ob_lamp_002.location = (-5.924, -5.995, 5.904)
ob_lamp_002.rotation_euler = (0.6503, 0.05522, 1.866)
ob_lamp_002.lock_rotations_4d = False
ob_lamp_002.empty_display_type = 'ARROWS'
ob_lamp_002.color = (0.0, 0.0, 0.0, 0.0)
ob_lamp_002.lineart.crease_threshold = 0.0
ob_lamp_001.location = (6.076, -5.995, 5.904)
ob_lamp_001.rotation_euler = (0.6503, 0.05522, 1.866)
ob_lamp_001.lock_rotations_4d = False
ob_lamp_001.empty_display_type = 'ARROWS'
ob_lamp_001.color = (0.0, 0.0, 0.0, 0.0)
ob_lamp_001.lineart.crease_threshold = 0.0
ob_lamp.location = (6.076, 6.005, 5.904)
ob_lamp.rotation_euler = (0.6503, 0.05522, 1.866)
ob_lamp.lock_rotations_4d = False
ob_lamp.empty_display_type = 'ARROWS'
ob_lamp.color = (0.0, 0.0, 0.0, 0.0)
ob_lamp.lineart.crease_threshold = 0.0
ob_camera.location = (28.6, -24.98, 18.68)
ob_camera.rotation_euler = (1.113, 0.01647, 0.8414)
ob_camera.lock_rotations_4d = False
ob_camera.empty_display_type = 'ARROWS'
ob_camera.color = (0.0, 0.0, 0.0, 0.0)
ob_camera.display_type = 'WIRE'
ob_camera.lineart.crease_threshold = 0.0

# ---- collection membership
col_collection_1.objects.link(ob_post)
col_collection_1.objects.link(ob_plate_hip)
col_collection_1.objects.link(ob_3)
col_collection_1.objects.link(ob_2)
col_collection_1.objects.link(ob_1_003)
col_collection_1.objects.link(ob_0_003)
col_collection_1.objects.link(ob_plate_femur)
col_collection_1.objects.link(ob_1_002)
col_collection_1.objects.link(ob_0_002)
col_collection_1.objects.link(ob_servo_arrow)
col_collection_1.objects.link(ob_fitting_horn_001)
col_collection_1.objects.link(ob_plate_torso)
col_collection_1.objects.link(ob_9)
col_collection_1.objects.link(ob_7)
col_collection_1.objects.link(ob_6)
col_collection_1.objects.link(ob_8)
col_collection_1.objects.link(ob_5)
col_collection_1.objects.link(ob_4)
col_collection_1.objects.link(ob_3_001)
col_collection_1.objects.link(ob_2_001)
col_collection_1.objects.link(ob_1_001)
col_collection_1.objects.link(ob_0_001)
col_collection_1.objects.link(ob_plate_tibia)
col_collection_1.objects.link(ob_0)
col_collection_1.objects.link(ob_servo_horn)
col_collection_1.objects.link(ob_fitting_horn_002)
col_collection_2.objects.link(ob_servo_body)
col_collection_2.objects.link(ob_fitting_flushbelow)
col_collection_2.objects.link(ob_fitting_slotnear)
col_collection_2.objects.link(ob_fitting_slotfar)
col_collection_2.objects.link(ob_fitting_flushabove)
col_collection_2.objects.link(ob_fitting_zhorn)
col_collection_11.objects.link(ob_fitting_post)
col_collection_11.objects.link(ob_fitting_servoslot)
col_collection_11.objects.link(ob_fitting_servoflush)
col_collection_11.objects.link(ob_fitting_horn)
col_collection_20.objects.link(ob_lamp_003)
col_collection_20.objects.link(ob_lamp_002)
col_collection_20.objects.link(ob_lamp_001)
col_collection_20.objects.link(ob_lamp)
col_collection_20.objects.link(ob_camera)

# ---- scene / render settings (as saved in the file)
scene.camera = ob_camera
scene.frame_start = 1; scene.frame_end = 250; scene.frame_set(1)
scene.render.engine = 'BLENDER_EEVEE_NEXT'
scene.render.image_settings.color_mode = 'RGB'
scene.render.image_settings.compression = 90
scene.render.resolution_x = 800
scene.render.resolution_y = 600
scene.render.pixel_aspect_x = 100.0
scene.render.pixel_aspect_y = 100.0
scene.render.dither_intensity = 0.0
scene.render.bake_margin = 2
scene.render.bake_bias = 0.0
scene.cycles.use_denoising = False
scene.cycles.samples = 10
scene.cycles.sampling_pattern = 'TABULATED_SOBOL'
scene.cycles.light_sampling_threshold = 0.0
scene.cycles.use_adaptive_sampling = False
scene.cycles.use_light_tree = False
scene.cycles.blur_glossy = 0.0
scene.cycles.volume_bounces = 1
scene.cycles.pixel_filter_type = 'GAUSSIAN'
scene.cycles.sample_clamp_indirect = 0.0
scene.view_settings.view_transform = 'Standard'
bpy.context.view_layer.update()
